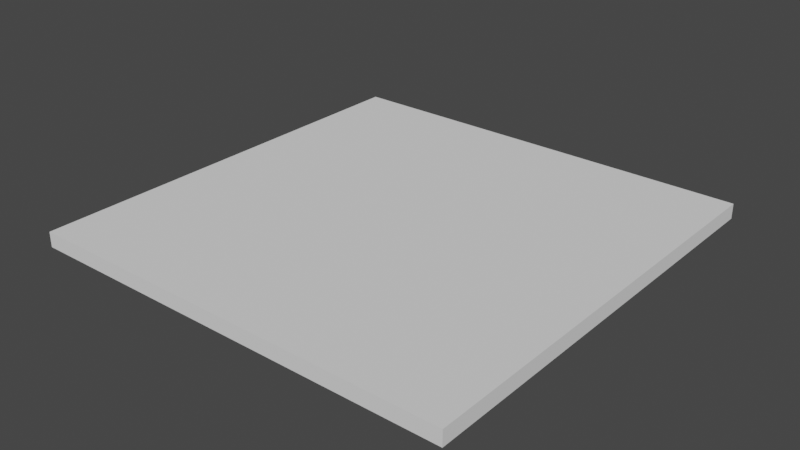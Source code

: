 # Source: Edited.blend  (saved by Blender 3.6.13; exported with 4.5.12 LTS)
import bpy
from mathutils import Matrix  # noqa: F401  (used for matrix-valued properties, if any)

bpy.ops.wm.read_factory_settings(use_empty=True)
scene = bpy.context.scene
scene.name = 'Scene'

# ---- collections
col_collection = bpy.data.collections.new('Collection'); scene.collection.children.link(col_collection)

# ---- images (referenced by path relative to the original .blend; pixels are not part of the script)
import os
ASSET_DIR = os.environ.get("B2B_ASSET_DIR", "")  # directory of the original .blend (textures are referenced by path, not embedded)
HERE = os.path.dirname(os.path.abspath(__file__))  # packed textures are extracted next to this script under _unpacked/

def load_image(name, relpath, width, height, colorspace="sRGB"):
    """Load a texture the original file referenced (path relative to the .blend, or extracted next to this script)."""
    p = next((c for c in (os.path.join(HERE, relpath), os.path.join(ASSET_DIR, relpath)) if relpath and os.path.exists(c)), "")
    if p:
        img = bpy.data.images.load(p, check_existing=True)
        img.name = name
    else:  # same state as the original file: an image datablock whose file is absent (Cycles renders it pink)
        img = bpy.data.images.new(name, width, height)
        img.source = "FILE"
        img.filepath = "//" + (relpath or name)
    img.colorspace_settings.name = colorspace
    return img
img_brown_wooden_flooring_jpg = load_image('brown-wooden-flooring.jpg', 'brown-wooden-flooring.jpg', 1024, 1024, 'sRGB')
img_close_up_black_marble_textured_background_jpg = load_image('close-up-black-marble-textured-background.jpg', 'close-up-black-marble-textured-background.jpg', 1024, 1024, 'sRGB')

# ---- materials (node trees are filled in below, after node groups)
mat_material = bpy.data.materials.new('Material')
mat_material.alpha_threshold = 0.0
mat_material.use_transparent_shadow = False
mat_material.roughness = 0.5
mat_material.line_color = (0.0, 0.0, 0.0, 1.0)
mat_line = bpy.data.materials.new('Line')
mat_line.use_transparent_shadow = False
mat_material_002 = bpy.data.materials.new('Material.002')
mat_material_002.use_transparent_shadow = False

# ---- material node trees
mat_material.use_nodes = True; mat_material.node_tree.nodes.clear()
_N = mat_material.node_tree.nodes; _L = mat_material.node_tree.links
n0 = _N.new('ShaderNodeOutputMaterial'); n0.name = 'Material Output'; n0.location = (300, 300)
n1 = _N.new('ShaderNodeBsdfPrincipled'); n1.name = 'Principled BSDF'; n1.location = (10, 300)
n1.distribution = 'GGX'
n1.subsurface_method = 'RANDOM_WALK_SKIN'
n1.inputs[3].default_value = 1.45
n1.inputs[27].default_value = (0.0, 0.0, 0.0, 1.0)
n1.inputs[28].default_value = 1.0
n2 = _N.new('ShaderNodeTexImage'); n2.name = 'Image Texture'; n2.location = (-408, 240)
n2.image = img_brown_wooden_flooring_jpg
_L.new(n1.outputs[0], n0.inputs[0])
_L.new(n2.outputs[0], n1.inputs[0])
n0.is_active_output = True
mat_line.use_nodes = True; mat_line.node_tree.nodes.clear()
_N = mat_line.node_tree.nodes; _L = mat_line.node_tree.links
n0 = _N.new('ShaderNodeBsdfPrincipled'); n0.name = 'Principled BSDF'; n0.location = (10, 300)
n0.distribution = 'GGX'
n0.subsurface_method = 'RANDOM_WALK_SKIN'
n0.inputs[3].default_value = 1.45
n0.inputs[27].default_value = (0.0, 0.0, 0.0, 1.0)
n0.inputs[28].default_value = 1.0
n1 = _N.new('ShaderNodeOutputMaterial'); n1.name = 'Material Output'; n1.location = (300, 300)
n2 = _N.new('ShaderNodeTexImage'); n2.name = 'Image Texture'; n2.location = (-361, 220)
n2.image = img_brown_wooden_flooring_jpg
_L.new(n0.outputs[0], n1.inputs[0])
_L.new(n2.outputs[0], n0.inputs[0])
n1.is_active_output = True
mat_material_002.use_nodes = True; mat_material_002.node_tree.nodes.clear()
_N = mat_material_002.node_tree.nodes; _L = mat_material_002.node_tree.links
n0 = _N.new('ShaderNodeBsdfPrincipled'); n0.name = 'Principled BSDF'; n0.location = (10, 300)
n0.distribution = 'GGX'
n0.subsurface_method = 'RANDOM_WALK_SKIN'
n0.inputs[1].default_value = 0.1273
n0.inputs[2].default_value = 0.6873
n0.inputs[3].default_value = 1.45
n0.inputs[11].default_value = 1.278
n0.inputs[27].default_value = (0.0, 0.0, 0.0, 1.0)
n0.inputs[28].default_value = 1.0
n1 = _N.new('ShaderNodeOutputMaterial'); n1.name = 'Material Output'; n1.location = (300, 300)
n2 = _N.new('ShaderNodeTexImage'); n2.name = 'Image Texture'; n2.location = (-350, 164)
n2.image = img_close_up_black_marble_textured_background_jpg
_L.new(n0.outputs[0], n1.inputs[0])
_L.new(n2.outputs[0], n0.inputs[0])
n1.is_active_output = True

# ---- world
world_world = bpy.data.worlds.new('World'); scene.world = world_world
world_world.use_nodes = True; world_world.node_tree.nodes.clear()
_N = world_world.node_tree.nodes; _L = world_world.node_tree.links
n0 = _N.new('ShaderNodeOutputWorld'); n0.name = 'World Output'; n0.location = (300, 300)
n1 = _N.new('ShaderNodeBackground'); n1.name = 'Background'; n1.location = (10, 300)
n1.inputs[0].default_value = (0.05088, 0.05088, 0.05088, 1.0)
_L.new(n1.outputs[0], n0.inputs[0])
n0.is_active_output = True
world_world.color = (0.05088, 0.05088, 0.05088)
world_world.use_sun_shadow = False
world_world.sun_shadow_jitter_overblur = 0.0

# ---- meshes
me_circle = bpy.data.meshes.new('Circle')
me_circle.from_pydata([(-1.0, 0.0, -2.393), (-1.024, 0.0, -2.389), (-1.048, 0.0, -2.377), (-1.069, 0.0, -2.357), (-1.088, 0.0, -2.33), (-1.104, 0.0, -2.297), (-1.115, 0.0, -2.26), (-1.123, 0.0, -2.22), (-1.125, 0.0, 2.135), (-1.123, 0.0, 2.177), (-1.115, 0.0, 2.218), (-1.104, 0.0, 2.255), (-1.088, 0.0, 2.288), (-1.069, 0.0, 2.314), (-1.048, 0.0, 2.334), (-1.024, 0.0, 2.347), (-1.0, 0.0, 2.351), (-0.9756, 0.0, 2.347), (-0.9522, 0.0, 2.334), (-0.9306, 0.0, 2.314), (-0.9116, 0.0, 2.288), (-0.8961, 0.0, 2.255), (-0.8845, 0.0, 2.218), (-0.8774, 0.0, 2.177), (-0.875, 0.0, 2.135), (-0.8774, 0.0, -2.22), (-0.8845, 0.0, -2.26), (-0.8961, 0.0, -2.297), (-0.9116, 0.0, -2.33), (-0.9306, 0.0, -2.357), (-0.9522, 0.0, -2.377), (-0.9756, 0.0, -2.389), (-1.0, 0.0553, -2.393), (-1.024, 0.0553, -2.389), (-1.048, 0.0553, -2.377), (-1.069, 0.0553, -2.357), (-1.088, 0.0553, -2.33), (-1.104, 0.0553, -2.297), (-1.115, 0.0553, -2.26), (-1.123, 0.0553, -2.22), (-1.125, 0.0553, 2.135), (-1.123, 0.0553, 2.177), (-1.115, 0.0553, 2.218), (-1.104, 0.0553, 2.255), (-1.088, 0.0553, 2.288), (-1.069, 0.0553, 2.314), (-1.048, 0.0553, 2.334), (-1.024, 0.0553, 2.347), (-1.0, 0.0553, 2.351), (-0.9756, 0.0553, 2.347), (-0.9522, 0.0553, 2.334), (-0.9306, 0.0553, 2.314), (-0.9116, 0.0553, 2.288), (-0.8961, 0.0553, 2.255), (-0.8845, 0.0553, 2.218), (-0.8774, 0.0553, 2.177), (-0.875, 0.0553, 2.135), (-0.8774, 0.0553, -2.22), (-0.8845, 0.0553, -2.26), (-0.8961, 0.0553, -2.297), (-0.9116, 0.0553, -2.33), (-0.9306, 0.0553, -2.357), (-0.9522, 0.0553, -2.377), (-0.9756, 0.0553, -2.389)], [], [(18, 10, 2), (48, 56, 32), (26, 57, 25), (13, 44, 12), (27, 58, 26), (14, 45, 13), (1, 32, 0), (28, 59, 27), (15, 46, 14), (2, 33, 1), (29, 60, 28), (16, 47, 15), (3, 34, 2), (30, 61, 29), (17, 48, 16), (4, 35, 3), (31, 62, 30), (18, 49, 17), (5, 36, 4), (0, 63, 31), (19, 50, 18), (6, 37, 5), (20, 51, 19), (7, 38, 6), (21, 52, 20), (8, 39, 7), (22, 53, 21), (9, 40, 8), (23, 54, 22), (10, 41, 9), (24, 55, 23), (11, 42, 10), (25, 56, 24), (12, 43, 11), (2, 1, 0), (0, 31, 30), (30, 29, 28), (28, 27, 26), (26, 25, 24), (24, 23, 22), (22, 21, 20), (20, 19, 18), (18, 17, 16), (16, 15, 14), (14, 13, 12), (12, 11, 10), (10, 9, 8), (8, 7, 6), (6, 5, 4), (4, 3, 2), (2, 0, 30), (30, 28, 26), (26, 24, 22), (22, 20, 18), (18, 16, 14), (14, 12, 10), (10, 8, 6), (6, 4, 2), (2, 30, 26), (26, 22, 18), (18, 14, 10), (10, 6, 2), (2, 26, 18), (32, 33, 34), (34, 35, 36), (36, 37, 38), (38, 39, 40), (40, 41, 42), (42, 43, 44), (44, 45, 46), (46, 47, 48), (48, 49, 50), (50, 51, 52), (52, 53, 54), (54, 55, 56), (56, 57, 58), (58, 59, 60), (60, 61, 62), (62, 63, 32), (32, 34, 36), (36, 38, 40), (40, 42, 44), (44, 46, 48), (48, 50, 52), (52, 54, 56), (56, 58, 60), (60, 62, 32), (32, 36, 40), (40, 44, 48), (48, 52, 56), (56, 60, 32), (32, 40, 48), (26, 58, 57), (13, 45, 44), (27, 59, 58), (14, 46, 45), (1, 33, 32), (28, 60, 59), (15, 47, 46), (2, 34, 33), (29, 61, 60), (16, 48, 47), (3, 35, 34), (30, 62, 61), (17, 49, 48), (4, 36, 35), (31, 63, 62), (18, 50, 49), (5, 37, 36), (0, 32, 63), (19, 51, 50), (6, 38, 37), (20, 52, 51), (7, 39, 38), (21, 53, 52), (8, 40, 39), (22, 54, 53), (9, 41, 40), (23, 55, 54), (10, 42, 41), (24, 56, 55), (11, 43, 42), (25, 57, 56), (12, 44, 43)])
me_circle.polygons.foreach_set('use_smooth', [True] * 124)
_k = set([(0, 1), (0, 31), (1, 2), (2, 3), (3, 4), (4, 5), (5, 6), (6, 7), (7, 8), (8, 9), (9, 10), (10, 11), (11, 12), (12, 13), (13, 14), (14, 15), (15, 16), (16, 17), (17, 18), (18, 19), (19, 20), (20, 21), (21, 22), (22, 23), (23, 24), (24, 25), (25, 26), (26, 27), (27, 28), (28, 29), (29, 30), (30, 31), (32, 33), (32, 63), (33, 34), (34, 35), (35, 36), (36, 37), (37, 38), (38, 39), (39, 40), (40, 41), (41, 42), (42, 43), (43, 44), (44, 45), (45, 46), (46, 47), (47, 48), (48, 49), (49, 50), (50, 51), (51, 52), (52, 53), (53, 54), (54, 55), (55, 56), (56, 57), (57, 58), (58, 59), (59, 60), (60, 61), (61, 62), (62, 63)])
me_circle.attributes.new('sharp_edge', 'BOOLEAN', 'EDGE').data.foreach_set('value', [ (min(e.vertices), max(e.vertices)) in _k for e in me_circle.edges])
_uv = me_circle.uv_layers.new(name='UVMap')
_uv.uv.foreach_set('vector', [0.08242, 0.2267, 0.1224, 0.2695, 0.7864, 0.6662, 0.1248, 0.2895, 0.1599, 0.2206, 0.899, 0.2888, 0.8715, 0.3882, 0.8649, 0.4187, 0.8649, 0.3882, 0.1283, 0.3888, 0.1329, 0.3583, 0.1329, 0.3888, 0.8775, 0.3882, 0.8715, 0.4187, 0.8715, 0.3882, 0.1248, 0.3888, 0.1283, 0.3583, 0.1283, 0.3888, 0.1408, 0.4497, 0.137, 0.4802, 0.1369, 0.4497, 0.8828, 0.3882, 0.8775, 0.4186, 0.8775, 0.3882, 0.1283, 0.4193, 0.1248, 0.4497, 0.1248, 0.4193, 0.1442, 0.4497, 0.1408, 0.4802, 0.1408, 0.4497, 0.8872, 0.3882, 0.8829, 0.4186, 0.8828, 0.3882, 0.1321, 0.4193, 0.1283, 0.4497, 0.1283, 0.4193, 0.8886, 0.3882, 0.8916, 0.3577, 0.8916, 0.3882, 0.1288, 0.4497, 0.1248, 0.4802, 0.1248, 0.4497, 0.1361, 0.4192, 0.1321, 0.4497, 0.1321, 0.4193, 0.8845, 0.3882, 0.8886, 0.3577, 0.8886, 0.3882, 0.1329, 0.4497, 0.1288, 0.4802, 0.1288, 0.4497, 0.1402, 0.4192, 0.1361, 0.4497, 0.1361, 0.4192, 0.8793, 0.3882, 0.8845, 0.3577, 0.8845, 0.3882, 0.1369, 0.4497, 0.1329, 0.4802, 0.1329, 0.4497, 0.1442, 0.4192, 0.1402, 0.4497, 0.1402, 0.4192, 0.8734, 0.3882, 0.8793, 0.3577, 0.8793, 0.3882, 0.1292, 0.3888, 0.1248, 0.4193, 0.1248, 0.3888, 0.8669, 0.3882, 0.8734, 0.3577, 0.8734, 0.3882, 0.1345, 0.3888, 0.1292, 0.4193, 0.1292, 0.3888, 0.1582, 0.3888, 0.8669, 0.3577, 0.8669, 0.3882, 0.1406, 0.3888, 0.1346, 0.4193, 0.1345, 0.3888, 0.1513, 0.3888, 0.1581, 0.3583, 0.1582, 0.3888, 0.1473, 0.3888, 0.1407, 0.4192, 0.1406, 0.3888, 0.1446, 0.3888, 0.1513, 0.3583, 0.1513, 0.3888, 0.1541, 0.3888, 0.1473, 0.4192, 0.1473, 0.3888, 0.1384, 0.3888, 0.1446, 0.3583, 0.1446, 0.3888, 0.8649, 0.3882, 0.1541, 0.4192, 0.1541, 0.3888, 0.1329, 0.3888, 0.1384, 0.3583, 0.1384, 0.3888, 0.7864, 0.6662, 0.7807, 0.6707, 0.7747, 0.6722, 0.7747, 0.6722, 0.7688, 0.6707, 0.763, 0.6662, 0.763, 0.6662, 0.7577, 0.6589, 0.7531, 0.6491, 0.7531, 0.6491, 0.7493, 0.6371, 0.7465, 0.6234, 0.7465, 0.6234, 0.7447, 0.6085, 0.06356, 0.2999, 0.06356, 0.2999, 0.06414, 0.2844, 0.06588, 0.2695, 0.06588, 0.2695, 0.0687, 0.2558, 0.0725, 0.2438, 0.0725, 0.2438, 0.07714, 0.234, 0.08242, 0.2267, 0.08242, 0.2267, 0.08816, 0.2221, 0.09413, 0.2206, 0.09413, 0.2206, 0.1001, 0.2221, 0.1058, 0.2266, 0.1058, 0.2266, 0.1111, 0.234, 0.1158, 0.2438, 0.1158, 0.2438, 0.1196, 0.2558, 0.1224, 0.2695, 0.1224, 0.2695, 0.1242, 0.2844, 0.1248, 0.2998, 0.1248, 0.2998, 0.8047, 0.6084, 0.803, 0.6233, 0.803, 0.6233, 0.8002, 0.637, 0.7964, 0.649, 0.7964, 0.649, 0.7917, 0.6589, 0.7864, 0.6662, 0.7864, 0.6662, 0.7747, 0.6722, 0.763, 0.6662, 0.763, 0.6662, 0.7531, 0.6491, 0.7465, 0.6234, 0.7465, 0.6234, 0.06356, 0.2999, 0.06588, 0.2695, 0.06588, 0.2695, 0.0725, 0.2438, 0.08242, 0.2267, 0.08242, 0.2267, 0.09413, 0.2206, 0.1058, 0.2266, 0.1058, 0.2266, 0.1158, 0.2438, 0.1224, 0.2695, 0.1224, 0.2695, 0.1248, 0.2998, 0.803, 0.6233, 0.803, 0.6233, 0.7964, 0.649, 0.7864, 0.6662, 0.7864, 0.6662, 0.763, 0.6662, 0.7465, 0.6234, 0.7465, 0.6234, 0.06588, 0.2695, 0.08242, 0.2267, 0.08242, 0.2267, 0.1058, 0.2266, 0.1224, 0.2695, 0.1224, 0.2695, 0.803, 0.6233, 0.7864, 0.6662, 0.7864, 0.6662, 0.7465, 0.6234, 0.08242, 0.2267, 0.899, 0.2888, 0.8984, 0.3023, 0.8964, 0.3152, 0.8964, 0.3152, 0.8931, 0.3271, 0.8888, 0.3375, 0.8888, 0.3375, 0.8834, 0.3461, 0.8773, 0.3525, 0.8773, 0.3525, 0.8707, 0.3564, 0.16, 0.3583, 0.16, 0.3583, 0.1531, 0.357, 0.1465, 0.3531, 0.1465, 0.3531, 0.1404, 0.3467, 0.1351, 0.3381, 0.1351, 0.3381, 0.1307, 0.3277, 0.1274, 0.3158, 0.1274, 0.3158, 0.1254, 0.3029, 0.1248, 0.2895, 0.1248, 0.2895, 0.1254, 0.276, 0.1274, 0.2631, 0.1274, 0.2631, 0.1307, 0.2512, 0.135, 0.2408, 0.135, 0.2408, 0.1404, 0.2322, 0.1465, 0.2258, 0.1465, 0.2258, 0.1531, 0.2219, 0.1599, 0.2206, 0.1599, 0.2206, 0.8707, 0.2213, 0.8773, 0.2252, 0.8773, 0.2252, 0.8834, 0.2316, 0.8887, 0.2401, 0.8887, 0.2401, 0.8931, 0.2506, 0.8964, 0.2625, 0.8964, 0.2625, 0.8984, 0.2754, 0.899, 0.2888, 0.899, 0.2888, 0.8964, 0.3152, 0.8888, 0.3375, 0.8888, 0.3375, 0.8773, 0.3525, 0.16, 0.3583, 0.16, 0.3583, 0.1465, 0.3531, 0.1351, 0.3381, 0.1351, 0.3381, 0.1274, 0.3158, 0.1248, 0.2895, 0.1248, 0.2895, 0.1274, 0.2631, 0.135, 0.2408, 0.135, 0.2408, 0.1465, 0.2258, 0.1599, 0.2206, 0.1599, 0.2206, 0.8773, 0.2252, 0.8887, 0.2401, 0.8887, 0.2401, 0.8964, 0.2625, 0.899, 0.2888, 0.899, 0.2888, 0.8888, 0.3375, 0.16, 0.3583, 0.16, 0.3583, 0.1351, 0.3381, 0.1248, 0.2895, 0.1248, 0.2895, 0.135, 0.2408, 0.1599, 0.2206, 0.1599, 0.2206, 0.8887, 0.2401, 0.899, 0.2888, 0.899, 0.2888, 0.16, 0.3583, 0.1248, 0.2895, 0.8715, 0.3882, 0.8715, 0.4187, 0.8649, 0.4187, 0.1283, 0.3888, 0.1283, 0.3583, 0.1329, 0.3583, 0.8775, 0.3882, 0.8775, 0.4186, 0.8715, 0.4187, 0.1248, 0.3888, 0.1248, 0.3583, 0.1283, 0.3583, 0.1408, 0.4497, 0.1408, 0.4802, 0.137, 0.4802, 0.8828, 0.3882, 0.8829, 0.4186, 0.8775, 0.4186, 0.1283, 0.4193, 0.1283, 0.4497, 0.1248, 0.4497, 0.1442, 0.4497, 0.1442, 0.4802, 0.1408, 0.4802, 0.8872, 0.3882, 0.8872, 0.4186, 0.8829, 0.4186, 0.1321, 0.4193, 0.1321, 0.4497, 0.1283, 0.4497, 0.8886, 0.3882, 0.8886, 0.3577, 0.8916, 0.3577, 0.1288, 0.4497, 0.1288, 0.4802, 0.1248, 0.4802, 0.1361, 0.4192, 0.1361, 0.4497, 0.1321, 0.4497, 0.8845, 0.3882, 0.8845, 0.3577, 0.8886, 0.3577, 0.1329, 0.4497, 0.1329, 0.4802, 0.1288, 0.4802, 0.1402, 0.4192, 0.1402, 0.4497, 0.1361, 0.4497, 0.8793, 0.3882, 0.8793, 0.3577, 0.8845, 0.3577, 0.1369, 0.4497, 0.137, 0.4802, 0.1329, 0.4802, 0.1442, 0.4192, 0.1442, 0.4497, 0.1402, 0.4497, 0.8734, 0.3882, 0.8734, 0.3577, 0.8793, 0.3577, 0.1292, 0.3888, 0.1292, 0.4193, 0.1248, 0.4193, 0.8669, 0.3882, 0.8669, 0.3577, 0.8734, 0.3577, 0.1345, 0.3888, 0.1346, 0.4193, 0.1292, 0.4193, 0.1582, 0.3888, 0.1581, 0.3583, 0.8669, 0.3577, 0.1406, 0.3888, 0.1407, 0.4192, 0.1346, 0.4193, 0.1513, 0.3888, 0.1513, 0.3583, 0.1581, 0.3583, 0.1473, 0.3888, 0.1473, 0.4192, 0.1407, 0.4192, 0.1446, 0.3888, 0.1446, 0.3583, 0.1513, 0.3583, 0.1541, 0.3888, 0.1541, 0.4192, 0.1473, 0.4192, 0.1384, 0.3888, 0.1384, 0.3583, 0.1446, 0.3583, 0.8649, 0.3882, 0.8649, 0.4187, 0.1541, 0.4192, 0.1329, 0.3888, 0.1329, 0.3583, 0.1384, 0.3583])
me_circle.materials.append(mat_material)
me_circle.update()
me_circle.normals_split_custom_set([tuple(v) for v in zip(*[iter([0.0, -1.0, 0.0, 0.0, -1.0, 0.0, 0.0, -1.0, 0.0, 0.0, 1.0, -6.035e-08, 0.0, 1.0, 3.916e-09, 0.0, 1.0, 6.666e-08, 0.972, 0.0, -0.2349, 0.9962, 0.0, -0.08715, 0.9962, 0.0, -0.08715, -0.7517, 0.0, 0.6595, -0.8632, 0.0, 0.5049, -0.8632, 0.0, 0.5049, 0.9316, 0.0, -0.3636, 0.972, 0.0, -0.2349, 0.972, 0.0, -0.2349, -0.5759, 0.0, 0.8175, -0.7517, 0.0, 0.6595, -0.7517, 0.0, 0.6595, -0.3196, 0.0, -0.9475, -8.636e-06, 0.0, -1.0, 1.549e-05, 0.0, -1.0, 0.8632, 0.0, -0.5049, 0.9316, 0.0, -0.3636, 0.9316, 0.0, -0.3636, -0.3196, 0.0, 0.9475, -0.5759, 0.0, 0.8175, -0.5759, 0.0, 0.8175, -0.5759, 0.0, -0.8175, -0.3196, 0.0, -0.9475, -0.3196, 0.0, -0.9475, 0.7517, 0.0, -0.6596, 0.8632, 0.0, -0.5049, 0.8632, 0.0, -0.5049, 7.082e-06, 0.0, 1.0, -0.3196, 0.0, 0.9475, -0.3196, 0.0, 0.9475, -0.7517, 0.0, -0.6595, -0.5759, 0.0, -0.8175, -0.5759, 0.0, -0.8175, 0.5759, 0.0, -0.8175, 0.7517, 0.0, -0.6595, 0.7517, 0.0, -0.6596, 0.3197, 0.0, 0.9475, -2.55e-07, 0.0, 1.0, 7.082e-06, 0.0, 1.0, -0.8632, 0.0, -0.5049, -0.7517, 0.0, -0.6596, -0.7517, 0.0, -0.6595, 0.3196, 0.0, -0.9475, 0.5759, 0.0, -0.8175, 0.5759, 0.0, -0.8175, 0.5759, 0.0, 0.8175, 0.3196, 0.0, 0.9475, 0.3197, 0.0, 0.9475, -0.9316, 0.0, -0.3636, -0.8632, 0.0, -0.5049, -0.8632, 0.0, -0.5049, 1.549e-05, 0.0, -1.0, 0.3196, 0.0, -0.9475, 0.3196, 0.0, -0.9475, 0.7517, 0.0, 0.6595, 0.5759, 0.0, 0.8175, 0.5759, 0.0, 0.8175, -0.972, 0.0, -0.2349, -0.9316, 0.0, -0.3636, -0.9316, 0.0, -0.3636, 0.8632, 0.0, 0.5049, 0.7517, 0.0, 0.6595, 0.7517, 0.0, 0.6595, -0.9962, 0.0, -0.08715, -0.972, 0.0, -0.2349, -0.972, 0.0, -0.2349, 0.9316, 0.0, 0.3636, 0.8632, 0.0, 0.5049, 0.8632, 0.0, 0.5049, -0.9996, 0.0, 0.02822, -0.9962, 0.0, -0.08715, -0.9962, 0.0, -0.08715, 0.972, 0.0, 0.2349, 0.9316, 0.0, 0.3636, 0.9316, 0.0, 0.3636, -0.9933, 0.0, 0.1152, -0.9996, 0.0, 0.02822, -0.9996, 0.0, 0.02822, 0.9933, 0.0, 0.1152, 0.972, 0.0, 0.2349, 0.972, 0.0, 0.2349, -0.972, 0.0, 0.2349, -0.9933, 0.0, 0.1152, -0.9933, 0.0, 0.1152, 0.9996, 0.0, 0.02823, 0.9933, 0.0, 0.1152, 0.9933, 0.0, 0.1152, -0.9316, 0.0, 0.3636, -0.972, 0.0, 0.2349, -0.972, 0.0, 0.2349, 0.9962, 0.0, -0.08715, 0.9996, 0.0, 0.02823, 0.9996, 0.0, 0.02823, -0.8632, 0.0, 0.5049, -0.9316, 0.0, 0.3636, -0.9316, 0.0, 0.3636, 0.0, -1.0, 0.0, 0.0, -1.0, 0.0, 0.0, -1.0, 0.0, 0.0, -1.0, 0.0, 0.0, -1.0, 0.0, 0.0, -1.0, 0.0, 0.0, -1.0, 0.0, 0.0, -1.0, 0.0, 0.0, -1.0, 0.0, 0.0, -1.0, 0.0, 0.0, -1.0, 0.0, 0.0, -1.0, 0.0, 0.0, -1.0, 0.0, 0.0, -1.0, 0.0, 0.0, -1.0, 0.0, 0.0, -1.0, 0.0, 0.0, -1.0, 0.0, 0.0, -1.0, 0.0, 0.0, -1.0, 0.0, 0.0, -1.0, 0.0, 0.0, -1.0, 0.0, 0.0, -1.0, 0.0, 0.0, -1.0, 0.0, 0.0, -1.0, 0.0, 0.0, -1.0, 0.0, 0.0, -1.0, 0.0, 0.0, -1.0, 0.0, 0.0, -1.0, 0.0, 0.0, -1.0, 0.0, 0.0, -1.0, 0.0, 0.0, -1.0, 0.0, 0.0, -1.0, 0.0, 0.0, -1.0, 0.0, 0.0, -1.0, 0.0, 0.0, -1.0, 0.0, 0.0, -1.0, 0.0, 0.0, -1.0, 0.0, 0.0, -1.0, 0.0, 0.0, -1.0, 0.0, 0.0, -1.0, 0.0, 0.0, -1.0, 0.0, 0.0, -1.0, 0.0, 0.0, -1.0, 0.0, 0.0, -1.0, 0.0, 0.0, -1.0, 0.0, 0.0, -1.0, 0.0, 0.0, -1.0, 0.0, 0.0, -1.0, 0.0, 0.0, -1.0, 0.0, 0.0, -1.0, 0.0, 0.0, -1.0, 0.0, 0.0, -1.0, 0.0, 0.0, -1.0, 0.0, 0.0, -1.0, 0.0, 0.0, -1.0, 0.0, 0.0, -1.0, 0.0, 0.0, -1.0, 0.0, 0.0, -1.0, 0.0, 0.0, -1.0, 0.0, 0.0, -1.0, 0.0, 0.0, -1.0, 0.0, 0.0, -1.0, 0.0, 0.0, -1.0, 0.0, 0.0, -1.0, 0.0, 0.0, -1.0, 0.0, 0.0, -1.0, 0.0, 0.0, -1.0, 0.0, 0.0, -1.0, 0.0, 0.0, -1.0, 0.0, 0.0, -1.0, 0.0, 0.0, -1.0, 0.0, 0.0, -1.0, 0.0, 0.0, -1.0, 0.0, 0.0, -1.0, 0.0, 0.0, -1.0, 0.0, 0.0, -1.0, 0.0, 0.0, -1.0, 0.0, 0.0, -1.0, 0.0, 0.0, -1.0, 0.0, 0.0, -1.0, 0.0, 0.0, -1.0, 0.0, 0.0, -1.0, 0.0, 0.0, -1.0, 0.0, 0.0, -1.0, 0.0, 0.0, -1.0, 0.0, 0.0, -1.0, 0.0, 0.0, -1.0, 0.0, 0.0, 1.0, 6.666e-08, 0.0, 1.0, 1.152e-06, 0.0, 1.0, -2.088e-07, 0.0, 1.0, -2.088e-07, 0.0, 1.0, 0.0, 0.0, 1.0, -9.092e-09, 0.0, 1.0, -9.092e-09, 0.0, 1.0, 5.762e-07, 0.0, 1.0, 1.324e-08, 0.0, 1.0, 1.324e-08, 0.0, 1.0, 9.428e-10, 0.0, 1.0, -5.391e-09, 0.0, 1.0, -5.391e-09, 0.0, 1.0, -2.881e-07, 0.0, 1.0, -1.885e-08, 0.0, 1.0, -1.885e-08, 0.0, 1.0, -5.762e-07, 0.0, 1.0, 9.091e-09, 0.0, 1.0, 9.091e-09, 0.0, 1.0, 0.0, 0.0, 1.0, 2.088e-07, 0.0, 1.0, 2.088e-07, 0.0, 1.0, -1.152e-06, 0.0, 1.0, -6.035e-08, 0.0, 1.0, -6.035e-08, 0.0, 1.0, 0.0, 0.0, 1.0, -2.695e-07, 0.0, 1.0, -2.695e-07, 0.0, 1.0, 0.0, 0.0, 1.0, 1.054e-08, 0.0, 1.0, 1.054e-08, 0.0, 1.0, 0.0, 0.0, 1.0, 0.0, 0.0, 1.0, 0.0, 0.0, 1.0, 0.0, 0.0, 1.0, 3.916e-09, 0.0, 1.0, 3.916e-09, 0.0, 1.0, 0.0, 0.0, 1.0, 0.0, 0.0, 1.0, 0.0, 0.0, 1.0, 0.0, 0.0, 1.0, 2.353e-08, 0.0, 1.0, 2.353e-08, 0.0, 1.0, 0.0, 0.0, 1.0, 2.695e-07, 0.0, 1.0, 2.695e-07, 0.0, 1.0, 0.0, 0.0, 1.0, 6.666e-08, 0.0, 1.0, 6.666e-08, 0.0, 1.0, -2.088e-07, 0.0, 1.0, -9.092e-09, 0.0, 1.0, -9.092e-09, 0.0, 1.0, 1.324e-08, 0.0, 1.0, -5.391e-09, 0.0, 1.0, -5.391e-09, 0.0, 1.0, -1.885e-08, 0.0, 1.0, 9.091e-09, 0.0, 1.0, 9.091e-09, 0.0, 1.0, 2.088e-07, 0.0, 1.0, -6.035e-08, 0.0, 1.0, -6.035e-08, 0.0, 1.0, -2.695e-07, 0.0, 1.0, 1.054e-08, 0.0, 1.0, 1.054e-08, 0.0, 1.0, 0.0, 0.0, 1.0, 3.916e-09, 0.0, 1.0, 3.916e-09, 0.0, 1.0, 0.0, 0.0, 1.0, 2.353e-08, 0.0, 1.0, 2.353e-08, 0.0, 1.0, 2.695e-07, 0.0, 1.0, 6.666e-08, 0.0, 1.0, 6.666e-08, 0.0, 1.0, -9.092e-09, 0.0, 1.0, -5.391e-09, 0.0, 1.0, -5.391e-09, 0.0, 1.0, 9.091e-09, 0.0, 1.0, -6.035e-08, 0.0, 1.0, -6.035e-08, 0.0, 1.0, 1.054e-08, 0.0, 1.0, 3.916e-09, 0.0, 1.0, 3.916e-09, 0.0, 1.0, 2.353e-08, 0.0, 1.0, 6.666e-08, 0.0, 1.0, 6.666e-08, 0.0, 1.0, -5.391e-09, 0.0, 1.0, -6.035e-08, 0.972, 0.0, -0.2349, 0.972, 0.0, -0.2349, 0.9962, 0.0, -0.08715, -0.7517, 0.0, 0.6595, -0.7517, 0.0, 0.6595, -0.8632, 0.0, 0.5049, 0.9316, 0.0, -0.3636, 0.9316, 0.0, -0.3636, 0.972, 0.0, -0.2349, -0.5759, 0.0, 0.8175, -0.5759, 0.0, 0.8175, -0.7517, 0.0, 0.6595, -0.3196, 0.0, -0.9475, -0.3196, 0.0, -0.9475, -8.636e-06, 0.0, -1.0, 0.8632, 0.0, -0.5049, 0.8632, 0.0, -0.5049, 0.9316, 0.0, -0.3636, -0.3196, 0.0, 0.9475, -0.3196, 0.0, 0.9475, -0.5759, 0.0, 0.8175, -0.5759, 0.0, -0.8175, -0.5759, 0.0, -0.8175, -0.3196, 0.0, -0.9475, 0.7517, 0.0, -0.6596, 0.7517, 0.0, -0.6595, 0.8632, 0.0, -0.5049, 7.082e-06, 0.0, 1.0, -2.55e-07, 0.0, 1.0, -0.3196, 0.0, 0.9475, -0.7517, 0.0, -0.6595, -0.7517, 0.0, -0.6596, -0.5759, 0.0, -0.8175, 0.5759, 0.0, -0.8175, 0.5759, 0.0, -0.8175, 0.7517, 0.0, -0.6595, 0.3197, 0.0, 0.9475, 0.3196, 0.0, 0.9475, -2.55e-07, 0.0, 1.0, -0.8632, 0.0, -0.5049, -0.8632, 0.0, -0.5049, -0.7517, 0.0, -0.6596, 0.3196, 0.0, -0.9475, 0.3196, 0.0, -0.9475, 0.5759, 0.0, -0.8175, 0.5759, 0.0, 0.8175, 0.5759, 0.0, 0.8175, 0.3196, 0.0, 0.9475, -0.9316, 0.0, -0.3636, -0.9316, 0.0, -0.3636, -0.8632, 0.0, -0.5049, 1.549e-05, 0.0, -1.0, -8.636e-06, 0.0, -1.0, 0.3196, 0.0, -0.9475, 0.7517, 0.0, 0.6595, 0.7517, 0.0, 0.6595, 0.5759, 0.0, 0.8175, -0.972, 0.0, -0.2349, -0.972, 0.0, -0.2349, -0.9316, 0.0, -0.3636, 0.8632, 0.0, 0.5049, 0.8632, 0.0, 0.5049, 0.7517, 0.0, 0.6595, -0.9962, 0.0, -0.08715, -0.9962, 0.0, -0.08715, -0.972, 0.0, -0.2349, 0.9316, 0.0, 0.3636, 0.9316, 0.0, 0.3636, 0.8632, 0.0, 0.5049, -0.9996, 0.0, 0.02822, -0.9996, 0.0, 0.02822, -0.9962, 0.0, -0.08715, 0.972, 0.0, 0.2349, 0.972, 0.0, 0.2349, 0.9316, 0.0, 0.3636, -0.9933, 0.0, 0.1152, -0.9933, 0.0, 0.1152, -0.9996, 0.0, 0.02822, 0.9933, 0.0, 0.1152, 0.9933, 0.0, 0.1152, 0.972, 0.0, 0.2349, -0.972, 0.0, 0.2349, -0.972, 0.0, 0.2349, -0.9933, 0.0, 0.1152, 0.9996, 0.0, 0.02823, 0.9996, 0.0, 0.02823, 0.9933, 0.0, 0.1152, -0.9316, 0.0, 0.3636, -0.9316, 0.0, 0.3636, -0.972, 0.0, 0.2349, 0.9962, 0.0, -0.08715, 0.9962, 0.0, -0.08715, 0.9996, 0.0, 0.02823, -0.8632, 0.0, 0.5049, -0.8632, 0.0, 0.5049, -0.9316, 0.0, 0.3636])] * 3)])
me_circle_001 = bpy.data.meshes.new('Circle.001')
me_circle_001.from_pydata([(1.0, 0.0, -2.393), (0.9756, 0.0, -2.389), (0.9522, 0.0, -2.377), (0.9306, 0.0, -2.357), (0.9116, 0.0, -2.33), (0.8961, 0.0, -2.297), (0.8845, 0.0, -2.26), (0.8774, 0.0, -2.22), (0.875, 0.0, 2.135), (0.8774, 0.0, 2.177), (0.8845, 0.0, 2.218), (0.8961, 0.0, 2.255), (0.9116, 0.0, 2.288), (0.9306, 0.0, 2.314), (0.9522, 0.0, 2.334), (0.9756, 0.0, 2.347), (1.0, 0.0, 2.351), (1.024, 0.0, 2.347), (1.048, 0.0, 2.334), (1.069, 0.0, 2.314), (1.088, 0.0, 2.288), (1.104, 0.0, 2.255), (1.115, 0.0, 2.218), (1.123, 0.0, 2.177), (1.125, 0.0, 2.135), (1.123, 0.0, -2.22), (1.115, 0.0, -2.26), (1.104, 0.0, -2.297), (1.088, 0.0, -2.33), (1.069, 0.0, -2.357), (1.048, 0.0, -2.377), (1.024, 0.0, -2.389), (1.0, 0.0553, -2.393), (0.9756, 0.0553, -2.389), (0.9522, 0.0553, -2.377), (0.9306, 0.0553, -2.357), (0.9116, 0.0553, -2.33), (0.8961, 0.0553, -2.297), (0.8845, 0.0553, -2.26), (0.8774, 0.0553, -2.22), (0.875, 0.0553, 2.135), (0.8774, 0.0553, 2.177), (0.8845, 0.0553, 2.218), (0.8961, 0.0553, 2.255), (0.9116, 0.0553, 2.288), (0.9306, 0.0553, 2.314), (0.9522, 0.0553, 2.334), (0.9756, 0.0553, 2.347), (1.0, 0.0553, 2.351), (1.024, 0.0553, 2.347), (1.048, 0.0553, 2.334), (1.069, 0.0553, 2.314), (1.088, 0.0553, 2.288), (1.104, 0.0553, 2.255), (1.115, 0.0553, 2.218), (1.123, 0.0553, 2.177), (1.125, 0.0553, 2.135), (1.123, 0.0553, -2.22), (1.115, 0.0553, -2.26), (1.104, 0.0553, -2.297), (1.088, 0.0553, -2.33), (1.069, 0.0553, -2.357), (1.048, 0.0553, -2.377), (1.024, 0.0553, -2.389)], [], [(18, 10, 2), (48, 56, 32), (26, 57, 25), (13, 44, 12), (27, 58, 26), (14, 45, 13), (1, 32, 0), (28, 59, 27), (15, 46, 14), (2, 33, 1), (29, 60, 28), (16, 47, 15), (3, 34, 2), (30, 61, 29), (17, 48, 16), (4, 35, 3), (31, 62, 30), (18, 49, 17), (5, 36, 4), (0, 63, 31), (19, 50, 18), (6, 37, 5), (20, 51, 19), (7, 38, 6), (21, 52, 20), (8, 39, 7), (22, 53, 21), (9, 40, 8), (23, 54, 22), (10, 41, 9), (24, 55, 23), (11, 42, 10), (25, 56, 24), (12, 43, 11), (2, 1, 0), (0, 31, 30), (30, 29, 28), (28, 27, 26), (26, 25, 24), (24, 23, 22), (22, 21, 20), (20, 19, 18), (18, 17, 16), (16, 15, 14), (14, 13, 12), (12, 11, 10), (10, 9, 8), (8, 7, 6), (6, 5, 4), (4, 3, 2), (2, 0, 30), (30, 28, 26), (26, 24, 22), (22, 20, 18), (18, 16, 14), (14, 12, 10), (10, 8, 6), (6, 4, 2), (2, 30, 26), (26, 22, 18), (18, 14, 10), (10, 6, 2), (2, 26, 18), (32, 33, 34), (34, 35, 36), (36, 37, 38), (38, 39, 40), (40, 41, 42), (42, 43, 44), (44, 45, 46), (46, 47, 48), (48, 49, 50), (50, 51, 52), (52, 53, 54), (54, 55, 56), (56, 57, 58), (58, 59, 60), (60, 61, 62), (62, 63, 32), (32, 34, 36), (36, 38, 40), (40, 42, 44), (44, 46, 48), (48, 50, 52), (52, 54, 56), (56, 58, 60), (60, 62, 32), (32, 36, 40), (40, 44, 48), (48, 52, 56), (56, 60, 32), (32, 40, 48), (26, 58, 57), (13, 45, 44), (27, 59, 58), (14, 46, 45), (1, 33, 32), (28, 60, 59), (15, 47, 46), (2, 34, 33), (29, 61, 60), (16, 48, 47), (3, 35, 34), (30, 62, 61), (17, 49, 48), (4, 36, 35), (31, 63, 62), (18, 50, 49), (5, 37, 36), (0, 32, 63), (19, 51, 50), (6, 38, 37), (20, 52, 51), (7, 39, 38), (21, 53, 52), (8, 40, 39), (22, 54, 53), (9, 41, 40), (23, 55, 54), (10, 42, 41), (24, 56, 55), (11, 43, 42), (25, 57, 56), (12, 44, 43)])
me_circle_001.polygons.foreach_set('use_smooth', [True] * 124)
_k = set([(0, 1), (0, 31), (1, 2), (2, 3), (3, 4), (4, 5), (5, 6), (6, 7), (7, 8), (8, 9), (9, 10), (10, 11), (11, 12), (12, 13), (13, 14), (14, 15), (15, 16), (16, 17), (17, 18), (18, 19), (19, 20), (20, 21), (21, 22), (22, 23), (23, 24), (24, 25), (25, 26), (26, 27), (27, 28), (28, 29), (29, 30), (30, 31), (32, 33), (32, 63), (33, 34), (34, 35), (35, 36), (36, 37), (37, 38), (38, 39), (39, 40), (40, 41), (41, 42), (42, 43), (43, 44), (44, 45), (45, 46), (46, 47), (47, 48), (48, 49), (49, 50), (50, 51), (51, 52), (52, 53), (53, 54), (54, 55), (55, 56), (56, 57), (57, 58), (58, 59), (59, 60), (60, 61), (61, 62), (62, 63)])
me_circle_001.attributes.new('sharp_edge', 'BOOLEAN', 'EDGE').data.foreach_set('value', [ (min(e.vertices), max(e.vertices)) in _k for e in me_circle_001.edges])
_uv = me_circle_001.uv_layers.new(name='UVMap')
_uv.uv.foreach_set('vector', [-0.0552, 0.5488, -0.01395, 0.4954, 1.029, 0.5118, -0.03232, 0.4517, 0.02809, 0.4107, 1.051, 0.4459, 1.033, 0.3693, 1.019, 0.3874, 1.024, 0.3694, -0.01624, 0.4109, -0.00487, 0.3929, -0.009816, 0.4109, 1.042, 0.3693, 1.028, 0.3873, 1.033, 0.3693, -0.02115, 0.411, -0.0113, 0.3929, -0.01624, 0.4109, 0.04316, 0.3566, 0.03287, 0.3747, 0.03782, 0.3566, 1.049, 0.3692, 1.037, 0.3873, 1.042, 0.3693, -0.001477, 0.3568, -0.01126, 0.3749, -0.006311, 0.3569, 0.048, 0.3566, 0.03822, 0.3746, 0.04316, 0.3566, 1.055, 0.3692, 1.044, 0.3873, 1.049, 0.3692, 0.003866, 0.3568, -0.006423, 0.3749, -0.001477, 0.3568, 1.047, 0.4052, 1.056, 0.3872, 1.051, 0.4052, 0.02644, 0.3567, 0.0159, 0.3747, 0.02084, 0.3567, 0.009512, 0.3568, -0.00108, 0.3748, 0.003866, 0.3568, 1.042, 0.4053, 1.052, 0.3872, 1.047, 0.4052, 0.03217, 0.3566, 0.02149, 0.3747, 0.02644, 0.3567, 0.01524, 0.3567, 0.004566, 0.3748, 0.009512, 0.3568, 1.034, 0.4053, 1.046, 0.3872, 1.042, 0.4053, 0.03782, 0.3566, 0.02723, 0.3747, 0.03217, 0.3566, 0.02084, 0.3567, 0.0103, 0.3748, 0.01524, 0.3567, 1.026, 0.4054, 1.039, 0.3873, 1.034, 0.4053, -0.005101, 0.3749, -0.0162, 0.3929, -0.01126, 0.3749, 1.017, 0.4054, 1.031, 0.3873, 1.026, 0.4054, 0.002387, 0.3748, -0.01005, 0.3929, -0.005101, 0.3749, 0.02553, 0.4107, 1.022, 0.3874, 1.017, 0.4054, 0.01092, 0.3748, -0.002559, 0.3929, 0.002387, 0.3748, 0.01591, 0.4108, 0.03047, 0.3927, 0.02553, 0.4107, 0.02017, 0.3747, 0.005973, 0.3928, 0.01092, 0.3748, 0.006575, 0.4108, 0.02085, 0.3927, 0.01591, 0.4108, 0.02978, 0.3747, 0.01522, 0.3928, 0.02017, 0.3747, -0.002111, 0.4109, 0.01152, 0.3928, 0.006575, 0.4108, 1.024, 0.3694, 0.02483, 0.3927, 0.02978, 0.3747, -0.009816, 0.4109, 0.002835, 0.3928, -0.002111, 0.4109, 1.029, 0.5118, 1.03, 0.5195, 1.028, 0.5274, 1.028, 0.5274, 1.025, 0.5354, 1.02, 0.543, 1.02, 0.543, 1.014, 0.5501, 1.006, 0.5563, 1.006, 0.5563, 0.9972, 0.5614, 0.9877, 0.5652, 0.9877, 0.5652, 0.9778, 0.5676, -0.01661, 0.5737, -0.01661, 0.5737, -0.026, 0.573, -0.0346, 0.5707, -0.0346, 0.5707, -0.04208, 0.567, -0.04816, 0.562, -0.04816, 0.562, -0.05259, 0.5558, -0.0552, 0.5488, -0.0552, 0.5488, -0.05591, 0.5412, -0.05468, 0.5332, -0.05468, 0.5332, -0.05155, 0.5253, -0.04665, 0.5176, -0.04665, 0.5176, -0.04017, 0.5105, -0.03235, 0.5043, -0.03235, 0.5043, -0.0235, 0.4992, -0.01395, 0.4954, -0.01395, 0.4954, -0.004079, 0.493, 0.005742, 0.4922, 0.005742, 0.4922, 0.9998, 0.4877, 1.008, 0.4899, 1.008, 0.4899, 1.016, 0.4937, 1.022, 0.4987, 1.022, 0.4987, 1.026, 0.5048, 1.029, 0.5118, 1.029, 0.5118, 1.028, 0.5274, 1.02, 0.543, 1.02, 0.543, 1.006, 0.5563, 0.9877, 0.5652, 0.9877, 0.5652, -0.01661, 0.5737, -0.0346, 0.5707, -0.0346, 0.5707, -0.04816, 0.562, -0.0552, 0.5488, -0.0552, 0.5488, -0.05468, 0.5332, -0.04665, 0.5176, -0.04665, 0.5176, -0.03235, 0.5043, -0.01395, 0.4954, -0.01395, 0.4954, 0.005742, 0.4922, 1.008, 0.4899, 1.008, 0.4899, 1.022, 0.4987, 1.029, 0.5118, 1.029, 0.5118, 1.02, 0.543, 0.9877, 0.5652, 0.9877, 0.5652, -0.0346, 0.5707, -0.0552, 0.5488, -0.0552, 0.5488, -0.04665, 0.5176, -0.01395, 0.4954, -0.01395, 0.4954, 1.008, 0.4899, 1.029, 0.5118, 1.029, 0.5118, 0.9877, 0.5652, -0.0552, 0.5488, 1.051, 0.4459, 1.048, 0.4539, 1.043, 0.4615, 1.043, 0.4615, 1.036, 0.4686, 1.028, 0.4748, 1.028, 0.4748, 1.02, 0.4799, 1.01, 0.4837, 1.01, 0.4837, 1.0, 0.4861, 0.005742, 0.4922, 0.005742, 0.4922, -0.00365, 0.4915, -0.01225, 0.4892, -0.01225, 0.4892, -0.01973, 0.4855, -0.0258, 0.4804, -0.0258, 0.4804, -0.03023, 0.4743, -0.03285, 0.4673, -0.03285, 0.4673, -0.03356, 0.4597, -0.03232, 0.4517, -0.03232, 0.4517, -0.0292, 0.4438, -0.0243, 0.4361, -0.0243, 0.4361, -0.01782, 0.429, -0.009999, 0.4228, -0.009999, 0.4228, -0.001147, 0.4177, 0.008399, 0.4139, 0.008399, 0.4139, 0.01827, 0.4115, 0.02809, 0.4107, 0.02809, 0.4107, 1.022, 0.4062, 1.031, 0.4084, 1.031, 0.4084, 1.038, 0.4122, 1.044, 0.4172, 1.044, 0.4172, 1.049, 0.4233, 1.051, 0.4303, 1.051, 0.4303, 1.052, 0.438, 1.051, 0.4459, 1.051, 0.4459, 1.043, 0.4615, 1.028, 0.4748, 1.028, 0.4748, 1.01, 0.4837, 0.005742, 0.4922, 0.005742, 0.4922, -0.01225, 0.4892, -0.0258, 0.4804, -0.0258, 0.4804, -0.03285, 0.4673, -0.03232, 0.4517, -0.03232, 0.4517, -0.0243, 0.4361, -0.009999, 0.4228, -0.009999, 0.4228, 0.008399, 0.4139, 0.02809, 0.4107, 0.02809, 0.4107, 1.031, 0.4084, 1.044, 0.4172, 1.044, 0.4172, 1.051, 0.4303, 1.051, 0.4459, 1.051, 0.4459, 1.028, 0.4748, 0.005742, 0.4922, 0.005742, 0.4922, -0.0258, 0.4804, -0.03232, 0.4517, -0.03232, 0.4517, -0.009999, 0.4228, 0.02809, 0.4107, 0.02809, 0.4107, 1.044, 0.4172, 1.051, 0.4459, 1.051, 0.4459, 0.005742, 0.4922, -0.03232, 0.4517, 1.033, 0.3693, 1.028, 0.3873, 1.019, 0.3874, -0.01624, 0.4109, -0.0113, 0.3929, -0.00487, 0.3929, 1.042, 0.3693, 1.037, 0.3873, 1.028, 0.3873, -0.02115, 0.411, -0.0162, 0.3929, -0.0113, 0.3929, 0.04316, 0.3566, 0.03822, 0.3746, 0.03287, 0.3747, 1.049, 0.3692, 1.044, 0.3873, 1.037, 0.3873, -0.001477, 0.3568, -0.006423, 0.3749, -0.01126, 0.3749, 0.048, 0.3566, 0.04305, 0.3746, 0.03822, 0.3746, 1.055, 0.3692, 1.05, 0.3872, 1.044, 0.3873, 0.003866, 0.3568, -0.00108, 0.3748, -0.006423, 0.3749, 1.047, 0.4052, 1.052, 0.3872, 1.056, 0.3872, 0.02644, 0.3567, 0.02149, 0.3747, 0.0159, 0.3747, 0.009512, 0.3568, 0.004566, 0.3748, -0.00108, 0.3748, 1.042, 0.4053, 1.046, 0.3872, 1.052, 0.3872, 0.03217, 0.3566, 0.02723, 0.3747, 0.02149, 0.3747, 0.01524, 0.3567, 0.0103, 0.3748, 0.004566, 0.3748, 1.034, 0.4053, 1.039, 0.3873, 1.046, 0.3872, 0.03782, 0.3566, 0.03287, 0.3747, 0.02723, 0.3747, 0.02084, 0.3567, 0.0159, 0.3747, 0.0103, 0.3748, 1.026, 0.4054, 1.031, 0.3873, 1.039, 0.3873, -0.005101, 0.3749, -0.01005, 0.3929, -0.0162, 0.3929, 1.017, 0.4054, 1.022, 0.3874, 1.031, 0.3873, 0.002387, 0.3748, -0.002559, 0.3929, -0.01005, 0.3929, 0.02553, 0.4107, 0.03047, 0.3927, 1.022, 0.3874, 0.01092, 0.3748, 0.005973, 0.3928, -0.002559, 0.3929, 0.01591, 0.4108, 0.02085, 0.3927, 0.03047, 0.3927, 0.02017, 0.3747, 0.01522, 0.3928, 0.005973, 0.3928, 0.006575, 0.4108, 0.01152, 0.3928, 0.02085, 0.3927, 0.02978, 0.3747, 0.02483, 0.3927, 0.01522, 0.3928, -0.002111, 0.4109, 0.002835, 0.3928, 0.01152, 0.3928, 1.024, 0.3694, 1.019, 0.3874, 0.02483, 0.3927, -0.009816, 0.4109, -0.00487, 0.3929, 0.002835, 0.3928])
me_circle_001.materials.append(mat_line)
me_circle_001.update()
me_circle_001.normals_split_custom_set([tuple(v) for v in zip(*[iter([0.0, -1.0, 0.0, 0.0, -1.0, 0.0, 0.0, -1.0, 0.0, 0.0, 1.0, -4.233e-08, 0.0, 1.0, -3.916e-09, 0.0, 1.0, 3.601e-08, 0.972, 0.0, -0.2349, 0.9962, 0.0, -0.08715, 0.9962, 0.0, -0.08715, -0.7517, 0.0, 0.6595, -0.8632, 0.0, 0.5049, -0.8632, 0.0, 0.5049, 0.9316, 0.0, -0.3636, 0.972, 0.0, -0.2349, 0.972, 0.0, -0.2349, -0.5759, 0.0, 0.8175, -0.7517, 0.0, 0.6595, -0.7517, 0.0, 0.6595, -0.3196, 0.0, -0.9475, -8.627e-06, 0.0, -1.0, 1.549e-05, 0.0, -1.0, 0.8632, 0.0, -0.5049, 0.9316, 0.0, -0.3636, 0.9316, 0.0, -0.3636, -0.3196, 0.0, 0.9475, -0.5759, 0.0, 0.8175, -0.5759, 0.0, 0.8175, -0.5759, 0.0, -0.8175, -0.3196, 0.0, -0.9475, -0.3196, 0.0, -0.9475, 0.7517, 0.0, -0.6596, 0.8632, 0.0, -0.5049, 0.8632, 0.0, -0.5049, 7.102e-06, 0.0, 1.0, -0.3196, 0.0, 0.9475, -0.3196, 0.0, 0.9475, -0.7517, 0.0, -0.6595, -0.5759, 0.0, -0.8175, -0.5759, 0.0, -0.8175, 0.5759, 0.0, -0.8175, 0.7517, 0.0, -0.6595, 0.7517, 0.0, -0.6596, 0.3197, 0.0, 0.9475, -2.454e-07, 0.0, 1.0, 7.102e-06, 0.0, 1.0, -0.8632, 0.0, -0.5049, -0.7517, 0.0, -0.6596, -0.7517, 0.0, -0.6595, 0.3196, 0.0, -0.9475, 0.5759, 0.0, -0.8175, 0.5759, 0.0, -0.8175, 0.5759, 0.0, 0.8175, 0.3196, 0.0, 0.9475, 0.3197, 0.0, 0.9475, -0.9316, 0.0, -0.3636, -0.8632, 0.0, -0.5049, -0.8632, 0.0, -0.5049, 1.549e-05, 0.0, -1.0, 0.3196, 0.0, -0.9475, 0.3196, 0.0, -0.9475, 0.7517, 0.0, 0.6595, 0.5759, 0.0, 0.8175, 0.5759, 0.0, 0.8175, -0.972, 0.0, -0.2349, -0.9316, 0.0, -0.3636, -0.9316, 0.0, -0.3636, 0.8632, 0.0, 0.5049, 0.7517, 0.0, 0.6595, 0.7517, 0.0, 0.6595, -0.9962, 0.0, -0.08715, -0.972, 0.0, -0.2349, -0.972, 0.0, -0.2349, 0.9316, 0.0, 0.3636, 0.8632, 0.0, 0.5049, 0.8632, 0.0, 0.5049, -0.9996, 0.0, 0.02822, -0.9962, 0.0, -0.08715, -0.9962, 0.0, -0.08715, 0.972, 0.0, 0.2349, 0.9316, 0.0, 0.3636, 0.9316, 0.0, 0.3636, -0.9933, 0.0, 0.1152, -0.9996, 0.0, 0.02822, -0.9996, 0.0, 0.02822, 0.9933, 0.0, 0.1152, 0.972, 0.0, 0.2349, 0.972, 0.0, 0.2349, -0.972, 0.0, 0.2349, -0.9933, 0.0, 0.1152, -0.9933, 0.0, 0.1152, 0.9996, 0.0, 0.02823, 0.9933, 0.0, 0.1152, 0.9933, 0.0, 0.1152, -0.9316, 0.0, 0.3636, -0.972, 0.0, 0.2349, -0.972, 0.0, 0.2349, 0.9962, 0.0, -0.08715, 0.9996, 0.0, 0.02823, 0.9996, 0.0, 0.02823, -0.8632, 0.0, 0.5049, -0.9316, 0.0, 0.3636, -0.9316, 0.0, 0.3636, 0.0, -1.0, 0.0, 0.0, -1.0, 0.0, 0.0, -1.0, 0.0, 0.0, -1.0, 0.0, 0.0, -1.0, 0.0, 0.0, -1.0, 0.0, 0.0, -1.0, 0.0, 0.0, -1.0, 0.0, 0.0, -1.0, 0.0, 0.0, -1.0, 0.0, 0.0, -1.0, 0.0, 0.0, -1.0, 0.0, 0.0, -1.0, 0.0, 0.0, -1.0, 0.0, 0.0, -1.0, 0.0, 0.0, -1.0, 0.0, 0.0, -1.0, 0.0, 0.0, -1.0, 0.0, 0.0, -1.0, 0.0, 0.0, -1.0, 0.0, 0.0, -1.0, 0.0, 0.0, -1.0, 0.0, 0.0, -1.0, 0.0, 0.0, -1.0, 0.0, 0.0, -1.0, 0.0, 0.0, -1.0, 0.0, 0.0, -1.0, 0.0, 0.0, -1.0, 0.0, 0.0, -1.0, 0.0, 0.0, -1.0, 0.0, 0.0, -1.0, 0.0, 0.0, -1.0, 0.0, 0.0, -1.0, 0.0, 0.0, -1.0, 0.0, 0.0, -1.0, 0.0, 0.0, -1.0, 0.0, 0.0, -1.0, 0.0, 0.0, -1.0, 0.0, 0.0, -1.0, 0.0, 0.0, -1.0, 0.0, 0.0, -1.0, 0.0, 0.0, -1.0, 0.0, 0.0, -1.0, 0.0, 0.0, -1.0, 0.0, 0.0, -1.0, 0.0, 0.0, -1.0, 0.0, 0.0, -1.0, 0.0, 0.0, -1.0, 0.0, 0.0, -1.0, 0.0, 0.0, -1.0, 0.0, 0.0, -1.0, 0.0, 0.0, -1.0, 0.0, 0.0, -1.0, 0.0, 0.0, -1.0, 0.0, 0.0, -1.0, 0.0, 0.0, -1.0, 0.0, 0.0, -1.0, 0.0, 0.0, -1.0, 0.0, 0.0, -1.0, 0.0, 0.0, -1.0, 0.0, 0.0, -1.0, 0.0, 0.0, -1.0, 0.0, 0.0, -1.0, 0.0, 0.0, -1.0, 0.0, 0.0, -1.0, 0.0, 0.0, -1.0, 0.0, 0.0, -1.0, 0.0, 0.0, -1.0, 0.0, 0.0, -1.0, 0.0, 0.0, -1.0, 0.0, 0.0, -1.0, 0.0, 0.0, -1.0, 0.0, 0.0, -1.0, 0.0, 0.0, -1.0, 0.0, 0.0, -1.0, 0.0, 0.0, -1.0, 0.0, 0.0, -1.0, 0.0, 0.0, -1.0, 0.0, 0.0, -1.0, 0.0, 0.0, -1.0, 0.0, 0.0, -1.0, 0.0, 0.0, -1.0, 0.0, 0.0, -1.0, 0.0, 0.0, -1.0, 0.0, 0.0, -1.0, 0.0, 0.0, -1.0, 0.0, 0.0, -1.0, 0.0, 0.0, 1.0, 3.601e-08, 0.0, 1.0, 1.152e-06, 0.0, 1.0, -1.642e-07, 0.0, 1.0, -1.642e-07, 0.0, 1.0, 1.152e-06, 0.0, 1.0, 2.966e-08, 0.0, 1.0, 2.966e-08, 0.0, 1.0, 5.762e-07, 0.0, 1.0, 1.415e-08, 0.0, 1.0, 1.415e-08, 0.0, 1.0, 9.428e-10, 0.0, 1.0, -5.39e-09, 0.0, 1.0, -5.39e-09, 0.0, 1.0, -2.881e-07, 0.0, 1.0, -1.885e-08, 0.0, 1.0, -1.885e-08, 0.0, 1.0, -5.762e-07, 0.0, 1.0, -2.954e-08, 0.0, 1.0, -2.954e-08, 0.0, 1.0, -1.152e-06, 0.0, 1.0, 1.642e-07, 0.0, 1.0, 1.642e-07, 0.0, 1.0, -1.152e-06, 0.0, 1.0, -4.233e-08, 0.0, 1.0, -4.233e-08, 0.0, 1.0, 0.0, 0.0, 1.0, 4.454e-08, 0.0, 1.0, 4.454e-08, 0.0, 1.0, 1.152e-06, 0.0, 1.0, 1.899e-08, 0.0, 1.0, 1.899e-08, 0.0, 1.0, 5.76e-07, 0.0, 1.0, 1.319e-08, 0.0, 1.0, 1.319e-08, 0.0, 1.0, 0.0, 0.0, 1.0, -3.916e-09, 0.0, 1.0, -3.916e-09, 0.0, 1.0, 0.0, 0.0, 1.0, -1.319e-08, 0.0, 1.0, -1.319e-08, 0.0, 1.0, -5.76e-07, 0.0, 1.0, -5.307e-08, 0.0, 1.0, -5.307e-08, 0.0, 1.0, -1.152e-06, 0.0, 1.0, -4.454e-08, 0.0, 1.0, -4.454e-08, 0.0, 1.0, 0.0, 0.0, 1.0, 3.601e-08, 0.0, 1.0, 3.601e-08, 0.0, 1.0, -1.642e-07, 0.0, 1.0, 2.966e-08, 0.0, 1.0, 2.966e-08, 0.0, 1.0, 1.415e-08, 0.0, 1.0, -5.39e-09, 0.0, 1.0, -5.39e-09, 0.0, 1.0, -1.885e-08, 0.0, 1.0, -2.954e-08, 0.0, 1.0, -2.954e-08, 0.0, 1.0, 1.642e-07, 0.0, 1.0, -4.233e-08, 0.0, 1.0, -4.233e-08, 0.0, 1.0, 4.454e-08, 0.0, 1.0, 1.899e-08, 0.0, 1.0, 1.899e-08, 0.0, 1.0, 1.319e-08, 0.0, 1.0, -3.916e-09, 0.0, 1.0, -3.916e-09, 0.0, 1.0, -1.319e-08, 0.0, 1.0, -5.307e-08, 0.0, 1.0, -5.307e-08, 0.0, 1.0, -4.454e-08, 0.0, 1.0, 3.601e-08, 0.0, 1.0, 3.601e-08, 0.0, 1.0, 2.966e-08, 0.0, 1.0, -5.39e-09, 0.0, 1.0, -5.39e-09, 0.0, 1.0, -2.954e-08, 0.0, 1.0, -4.233e-08, 0.0, 1.0, -4.233e-08, 0.0, 1.0, 1.899e-08, 0.0, 1.0, -3.916e-09, 0.0, 1.0, -3.916e-09, 0.0, 1.0, -5.307e-08, 0.0, 1.0, 3.601e-08, 0.0, 1.0, 3.601e-08, 0.0, 1.0, -5.39e-09, 0.0, 1.0, -4.233e-08, 0.972, 0.0, -0.2349, 0.972, 0.0, -0.2349, 0.9962, 0.0, -0.08715, -0.7517, 0.0, 0.6595, -0.7517, 0.0, 0.6595, -0.8632, 0.0, 0.5049, 0.9316, 0.0, -0.3636, 0.9316, 0.0, -0.3636, 0.972, 0.0, -0.2349, -0.5759, 0.0, 0.8175, -0.5759, 0.0, 0.8175, -0.7517, 0.0, 0.6595, -0.3196, 0.0, -0.9475, -0.3196, 0.0, -0.9475, -8.627e-06, 0.0, -1.0, 0.8632, 0.0, -0.5049, 0.8632, 0.0, -0.5049, 0.9316, 0.0, -0.3636, -0.3196, 0.0, 0.9475, -0.3196, 0.0, 0.9475, -0.5759, 0.0, 0.8175, -0.5759, 0.0, -0.8175, -0.5759, 0.0, -0.8175, -0.3196, 0.0, -0.9475, 0.7517, 0.0, -0.6596, 0.7517, 0.0, -0.6595, 0.8632, 0.0, -0.5049, 7.102e-06, 0.0, 1.0, -2.454e-07, 0.0, 1.0, -0.3196, 0.0, 0.9475, -0.7517, 0.0, -0.6595, -0.7517, 0.0, -0.6596, -0.5759, 0.0, -0.8175, 0.5759, 0.0, -0.8175, 0.5759, 0.0, -0.8175, 0.7517, 0.0, -0.6595, 0.3197, 0.0, 0.9475, 0.3196, 0.0, 0.9475, -2.454e-07, 0.0, 1.0, -0.8632, 0.0, -0.5049, -0.8632, 0.0, -0.5049, -0.7517, 0.0, -0.6596, 0.3196, 0.0, -0.9475, 0.3196, 0.0, -0.9475, 0.5759, 0.0, -0.8175, 0.5759, 0.0, 0.8175, 0.5759, 0.0, 0.8175, 0.3196, 0.0, 0.9475, -0.9316, 0.0, -0.3636, -0.9316, 0.0, -0.3636, -0.8632, 0.0, -0.5049, 1.549e-05, 0.0, -1.0, -8.627e-06, 0.0, -1.0, 0.3196, 0.0, -0.9475, 0.7517, 0.0, 0.6595, 0.7517, 0.0, 0.6595, 0.5759, 0.0, 0.8175, -0.972, 0.0, -0.2349, -0.972, 0.0, -0.2349, -0.9316, 0.0, -0.3636, 0.8632, 0.0, 0.5049, 0.8632, 0.0, 0.5049, 0.7517, 0.0, 0.6595, -0.9962, 0.0, -0.08715, -0.9962, 0.0, -0.08715, -0.972, 0.0, -0.2349, 0.9316, 0.0, 0.3636, 0.9316, 0.0, 0.3636, 0.8632, 0.0, 0.5049, -0.9996, 0.0, 0.02822, -0.9996, 0.0, 0.02822, -0.9962, 0.0, -0.08715, 0.972, 0.0, 0.2349, 0.972, 0.0, 0.2349, 0.9316, 0.0, 0.3636, -0.9933, 0.0, 0.1152, -0.9933, 0.0, 0.1152, -0.9996, 0.0, 0.02822, 0.9933, 0.0, 0.1152, 0.9933, 0.0, 0.1152, 0.972, 0.0, 0.2349, -0.972, 0.0, 0.2349, -0.972, 0.0, 0.2349, -0.9933, 0.0, 0.1152, 0.9996, 0.0, 0.02823, 0.9996, 0.0, 0.02823, 0.9933, 0.0, 0.1152, -0.9316, 0.0, 0.3636, -0.9316, 0.0, 0.3636, -0.972, 0.0, 0.2349, 0.9962, 0.0, -0.08715, 0.9962, 0.0, -0.08715, 0.9996, 0.0, 0.02823, -0.8632, 0.0, 0.5049, -0.8632, 0.0, 0.5049, -0.9316, 0.0, 0.3636])] * 3)])
me_circle_002 = bpy.data.meshes.new('Circle.002')
me_circle_002.from_pydata([(-2.379, 0.01, 0.9853), (-2.374, 0.01, 1.01), (-2.362, 0.01, 1.033), (-2.342, 0.01, 1.055), (-2.315, 0.01, 1.074), (-2.283, 0.01, 1.089), (-2.245, 0.01, 1.101), (-2.205, 0.01, 1.108), (2.15, 0.01, 1.11), (2.192, 0.01, 1.108), (2.232, 0.01, 1.101), (2.27, 0.01, 1.089), (2.302, 0.01, 1.074), (2.329, 0.01, 1.055), (2.349, 0.01, 1.033), (2.361, 0.01, 1.01), (2.365, 0.01, 0.9853), (2.361, 0.01, 0.9609), (2.349, 0.01, 0.9374), (2.329, 0.01, 0.9158), (2.302, 0.01, 0.8969), (2.27, 0.01, 0.8813), (2.232, 0.01, 0.8698), (2.192, 0.01, 0.8627), (2.15, 0.01, 0.8603), (-2.205, 0.01, 0.8627), (-2.245, 0.01, 0.8698), (-2.283, 0.01, 0.8813), (-2.315, 0.01, 0.8969), (-2.342, 0.01, 0.9158), (-2.362, 0.01, 0.9374), (-2.374, 0.01, 0.9609), (-2.379, 0.0653, 0.9853), (-2.374, 0.0653, 1.01), (-2.362, 0.0653, 1.033), (-2.342, 0.0653, 1.055), (-2.315, 0.0653, 1.074), (-2.283, 0.0653, 1.089), (-2.245, 0.0653, 1.101), (-2.205, 0.0653, 1.108), (2.15, 0.0653, 1.11), (2.192, 0.0653, 1.108), (2.232, 0.0653, 1.101), (2.27, 0.0653, 1.089), (2.302, 0.0653, 1.074), (2.329, 0.0653, 1.055), (2.349, 0.0653, 1.033), (2.361, 0.0653, 1.01), (2.365, 0.0653, 0.9853), (2.361, 0.0653, 0.9609), (2.349, 0.0653, 0.9374), (2.329, 0.0653, 0.9158), (2.302, 0.0653, 0.8969), (2.27, 0.0653, 0.8813), (2.232, 0.0653, 0.8698), (2.192, 0.0653, 0.8627), (2.15, 0.0653, 0.8603), (-2.205, 0.0653, 0.8627), (-2.245, 0.0653, 0.8698), (-2.283, 0.0653, 0.8813), (-2.315, 0.0653, 0.8969), (-2.342, 0.0653, 0.9158), (-2.362, 0.0653, 0.9374), (-2.374, 0.0653, 0.9609)], [], [(18, 10, 2), (48, 56, 32), (26, 57, 25), (13, 44, 12), (27, 58, 26), (14, 45, 13), (1, 32, 0), (28, 59, 27), (15, 46, 14), (2, 33, 1), (29, 60, 28), (16, 47, 15), (3, 34, 2), (30, 61, 29), (17, 48, 16), (4, 35, 3), (31, 62, 30), (18, 49, 17), (5, 36, 4), (0, 63, 31), (19, 50, 18), (6, 37, 5), (20, 51, 19), (7, 38, 6), (21, 52, 20), (8, 39, 7), (22, 53, 21), (9, 40, 8), (23, 54, 22), (10, 41, 9), (24, 55, 23), (11, 42, 10), (25, 56, 24), (12, 43, 11), (2, 1, 0), (0, 31, 30), (30, 29, 28), (28, 27, 26), (26, 25, 24), (24, 23, 22), (22, 21, 20), (20, 19, 18), (18, 17, 16), (16, 15, 14), (14, 13, 12), (12, 11, 10), (10, 9, 8), (8, 7, 6), (6, 5, 4), (4, 3, 2), (2, 0, 30), (30, 28, 26), (26, 24, 22), (22, 20, 18), (18, 16, 14), (14, 12, 10), (10, 8, 6), (6, 4, 2), (2, 30, 26), (26, 22, 18), (18, 14, 10), (10, 6, 2), (2, 26, 18), (32, 33, 34), (34, 35, 36), (36, 37, 38), (38, 39, 40), (40, 41, 42), (42, 43, 44), (44, 45, 46), (46, 47, 48), (48, 49, 50), (50, 51, 52), (52, 53, 54), (54, 55, 56), (56, 57, 58), (58, 59, 60), (60, 61, 62), (62, 63, 32), (32, 34, 36), (36, 38, 40), (40, 42, 44), (44, 46, 48), (48, 50, 52), (52, 54, 56), (56, 58, 60), (60, 62, 32), (32, 36, 40), (40, 44, 48), (48, 52, 56), (56, 60, 32), (32, 40, 48), (26, 58, 57), (13, 45, 44), (27, 59, 58), (14, 46, 45), (1, 33, 32), (28, 60, 59), (15, 47, 46), (2, 34, 33), (29, 61, 60), (16, 48, 47), (3, 35, 34), (30, 62, 61), (17, 49, 48), (4, 36, 35), (31, 63, 62), (18, 50, 49), (5, 37, 36), (0, 32, 63), (19, 51, 50), (6, 38, 37), (20, 52, 51), (7, 39, 38), (21, 53, 52), (8, 40, 39), (22, 54, 53), (9, 41, 40), (23, 55, 54), (10, 42, 41), (24, 56, 55), (11, 43, 42), (25, 57, 56), (12, 44, 43)])
me_circle_002.polygons.foreach_set('use_smooth', [True] * 124)
_k = set([(0, 1), (0, 31), (1, 2), (2, 3), (3, 4), (4, 5), (5, 6), (6, 7), (7, 8), (8, 9), (9, 10), (10, 11), (11, 12), (12, 13), (13, 14), (14, 15), (15, 16), (16, 17), (17, 18), (18, 19), (19, 20), (20, 21), (21, 22), (22, 23), (23, 24), (24, 25), (25, 26), (26, 27), (27, 28), (28, 29), (29, 30), (30, 31), (32, 33), (32, 63), (33, 34), (34, 35), (35, 36), (36, 37), (37, 38), (38, 39), (39, 40), (40, 41), (41, 42), (42, 43), (43, 44), (44, 45), (45, 46), (46, 47), (47, 48), (48, 49), (49, 50), (50, 51), (51, 52), (52, 53), (53, 54), (54, 55), (55, 56), (56, 57), (57, 58), (58, 59), (59, 60), (60, 61), (61, 62), (62, 63)])
me_circle_002.attributes.new('sharp_edge', 'BOOLEAN', 'EDGE').data.foreach_set('value', [ (min(e.vertices), max(e.vertices)) in _k for e in me_circle_002.edges])
_uv = me_circle_002.uv_layers.new(name='UVMap')
_uv.uv.foreach_set('vector', [0.09715, 0.2086, 0.114, 0.2493, 0.6193, 0.9164, 0.115, 0.2319, 0.1484, 0.2029, 0.8493, 0.2319, 0.5855, 0.2802, 0.5814, 0.2995, 0.5814, 0.2802, 0.115, 0.2802, 0.1175, 0.2609, 0.1175, 0.2802, 0.5891, 0.2802, 0.5855, 0.2995, 0.5855, 0.2802, 0.1175, 0.3187, 0.115, 0.338, 0.115, 0.3187, 0.1172, 0.3187, 0.1196, 0.2995, 0.1196, 0.3187, 0.5922, 0.2802, 0.5891, 0.2995, 0.5891, 0.2802, 0.1201, 0.3187, 0.1175, 0.338, 0.1175, 0.3187, 0.115, 0.3187, 0.1172, 0.2995, 0.1172, 0.3187, 0.5947, 0.2802, 0.5922, 0.2995, 0.5922, 0.2802, 0.1226, 0.3187, 0.1201, 0.338, 0.1201, 0.3187, 0.5933, 0.2802, 0.5956, 0.2609, 0.5956, 0.2802, 0.1247, 0.3187, 0.1272, 0.2995, 0.1272, 0.3187, 0.1251, 0.3187, 0.1226, 0.338, 0.1226, 0.3187, 0.5903, 0.2802, 0.5933, 0.2609, 0.5933, 0.2802, 0.1221, 0.3187, 0.1247, 0.2995, 0.1247, 0.3187, 0.1272, 0.3187, 0.1251, 0.338, 0.1251, 0.3187, 0.5867, 0.2802, 0.5903, 0.2609, 0.5903, 0.2802, 0.1196, 0.3187, 0.1221, 0.2995, 0.1221, 0.3187, 0.1173, 0.2802, 0.115, 0.2995, 0.115, 0.2802, 0.5828, 0.2802, 0.5867, 0.2609, 0.5867, 0.2802, 0.1203, 0.2802, 0.1173, 0.2995, 0.1173, 0.2802, 0.5785, 0.2802, 0.5828, 0.2609, 0.5828, 0.2802, 0.1239, 0.2802, 0.1203, 0.2995, 0.1203, 0.2802, 0.1326, 0.2802, 0.5785, 0.2609, 0.5785, 0.2802, 0.1279, 0.2802, 0.1239, 0.2995, 0.1239, 0.2802, 0.1283, 0.2802, 0.1326, 0.2609, 0.1326, 0.2802, 0.1321, 0.2802, 0.1279, 0.2995, 0.1279, 0.2802, 0.1243, 0.2802, 0.1283, 0.2609, 0.1283, 0.2802, 0.1364, 0.2802, 0.1321, 0.2995, 0.1321, 0.2802, 0.1206, 0.2802, 0.1243, 0.2609, 0.1243, 0.2802, 0.5814, 0.2802, 0.1364, 0.2995, 0.1364, 0.2802, 0.1175, 0.2802, 0.1206, 0.2609, 0.1206, 0.2802, 0.6193, 0.9164, 0.6172, 0.9201, 0.6151, 0.9213, 0.6151, 0.9213, 0.613, 0.9201, 0.6109, 0.9164, 0.6109, 0.9164, 0.6091, 0.9106, 0.6074, 0.9027, 0.6074, 0.9027, 0.6061, 0.893, 0.605, 0.8821, 0.605, 0.8821, 0.6044, 0.8701, 0.08919, 0.278, 0.08919, 0.278, 0.08943, 0.2634, 0.09017, 0.2493, 0.09017, 0.2493, 0.09136, 0.2363, 0.09296, 0.2249, 0.09296, 0.2249, 0.09492, 0.2156, 0.09715, 0.2086, 0.09715, 0.2086, 0.09957, 0.2044, 0.1021, 0.2029, 0.1021, 0.2029, 0.1046, 0.2044, 0.107, 0.2086, 0.107, 0.2086, 0.1092, 0.2156, 0.1112, 0.2249, 0.1112, 0.2249, 0.1128, 0.2363, 0.114, 0.2493, 0.114, 0.2493, 0.1147, 0.2634, 0.115, 0.278, 0.115, 0.278, 0.6258, 0.8701, 0.6252, 0.8821, 0.6252, 0.8821, 0.6242, 0.893, 0.6228, 0.9027, 0.6228, 0.9027, 0.6212, 0.9106, 0.6193, 0.9164, 0.6193, 0.9164, 0.6151, 0.9213, 0.6109, 0.9164, 0.6109, 0.9164, 0.6074, 0.9027, 0.605, 0.8821, 0.605, 0.8821, 0.08919, 0.278, 0.09017, 0.2493, 0.09017, 0.2493, 0.09296, 0.2249, 0.09715, 0.2086, 0.09715, 0.2086, 0.1021, 0.2029, 0.107, 0.2086, 0.107, 0.2086, 0.1112, 0.2249, 0.114, 0.2493, 0.114, 0.2493, 0.115, 0.278, 0.6252, 0.8821, 0.6252, 0.8821, 0.6228, 0.9027, 0.6193, 0.9164, 0.6193, 0.9164, 0.6109, 0.9164, 0.605, 0.8821, 0.605, 0.8821, 0.09017, 0.2493, 0.09715, 0.2086, 0.09715, 0.2086, 0.107, 0.2086, 0.114, 0.2493, 0.114, 0.2493, 0.6252, 0.8821, 0.6193, 0.9164, 0.6193, 0.9164, 0.605, 0.8821, 0.09715, 0.2086, 0.8493, 0.2319, 0.8487, 0.2376, 0.8468, 0.243, 0.8468, 0.243, 0.8437, 0.248, 0.8395, 0.2524, 0.8395, 0.2524, 0.8345, 0.2561, 0.8287, 0.2587, 0.8287, 0.2587, 0.8224, 0.2604, 0.1484, 0.2609, 0.1484, 0.2609, 0.1418, 0.2604, 0.1356, 0.2587, 0.1356, 0.2587, 0.1298, 0.2561, 0.1248, 0.2524, 0.1248, 0.2524, 0.1206, 0.248, 0.1175, 0.243, 0.1175, 0.243, 0.1156, 0.2376, 0.115, 0.2319, 0.115, 0.2319, 0.1156, 0.2263, 0.1175, 0.2208, 0.1175, 0.2208, 0.1206, 0.2158, 0.1248, 0.2114, 0.1248, 0.2114, 0.1298, 0.2078, 0.1356, 0.2051, 0.1356, 0.2051, 0.1418, 0.2035, 0.1484, 0.2029, 0.1484, 0.2029, 0.8224, 0.2035, 0.8287, 0.2051, 0.8287, 0.2051, 0.8345, 0.2078, 0.8395, 0.2114, 0.8395, 0.2114, 0.8437, 0.2158, 0.8468, 0.2208, 0.8468, 0.2208, 0.8487, 0.2263, 0.8493, 0.2319, 0.8493, 0.2319, 0.8468, 0.243, 0.8395, 0.2524, 0.8395, 0.2524, 0.8287, 0.2587, 0.1484, 0.2609, 0.1484, 0.2609, 0.1356, 0.2587, 0.1248, 0.2524, 0.1248, 0.2524, 0.1175, 0.243, 0.115, 0.2319, 0.115, 0.2319, 0.1175, 0.2208, 0.1248, 0.2114, 0.1248, 0.2114, 0.1356, 0.2051, 0.1484, 0.2029, 0.1484, 0.2029, 0.8287, 0.2051, 0.8395, 0.2114, 0.8395, 0.2114, 0.8468, 0.2208, 0.8493, 0.2319, 0.8493, 0.2319, 0.8395, 0.2524, 0.1484, 0.2609, 0.1484, 0.2609, 0.1248, 0.2524, 0.115, 0.2319, 0.115, 0.2319, 0.1248, 0.2114, 0.1484, 0.2029, 0.1484, 0.2029, 0.8395, 0.2114, 0.8493, 0.2319, 0.8493, 0.2319, 0.1484, 0.2609, 0.115, 0.2319, 0.5855, 0.2802, 0.5855, 0.2995, 0.5814, 0.2995, 0.115, 0.2802, 0.115, 0.2609, 0.1175, 0.2609, 0.5891, 0.2802, 0.5891, 0.2995, 0.5855, 0.2995, 0.1175, 0.3187, 0.1175, 0.338, 0.115, 0.338, 0.1172, 0.3187, 0.1172, 0.2995, 0.1196, 0.2995, 0.5922, 0.2802, 0.5922, 0.2995, 0.5891, 0.2995, 0.1201, 0.3187, 0.1201, 0.338, 0.1175, 0.338, 0.115, 0.3187, 0.115, 0.2995, 0.1172, 0.2995, 0.5947, 0.2802, 0.5947, 0.2995, 0.5922, 0.2995, 0.1226, 0.3187, 0.1226, 0.338, 0.1201, 0.338, 0.5933, 0.2802, 0.5933, 0.2609, 0.5956, 0.2609, 0.1247, 0.3187, 0.1247, 0.2995, 0.1272, 0.2995, 0.1251, 0.3187, 0.1251, 0.338, 0.1226, 0.338, 0.5903, 0.2802, 0.5903, 0.2609, 0.5933, 0.2609, 0.1221, 0.3187, 0.1221, 0.2995, 0.1247, 0.2995, 0.1272, 0.3187, 0.1272, 0.338, 0.1251, 0.338, 0.5867, 0.2802, 0.5867, 0.2609, 0.5903, 0.2609, 0.1196, 0.3187, 0.1196, 0.2995, 0.1221, 0.2995, 0.1173, 0.2802, 0.1173, 0.2995, 0.115, 0.2995, 0.5828, 0.2802, 0.5828, 0.2609, 0.5867, 0.2609, 0.1203, 0.2802, 0.1203, 0.2995, 0.1173, 0.2995, 0.5785, 0.2802, 0.5785, 0.2609, 0.5828, 0.2609, 0.1239, 0.2802, 0.1239, 0.2995, 0.1203, 0.2995, 0.1326, 0.2802, 0.1326, 0.2609, 0.5785, 0.2609, 0.1279, 0.2802, 0.1279, 0.2995, 0.1239, 0.2995, 0.1283, 0.2802, 0.1283, 0.2609, 0.1326, 0.2609, 0.1321, 0.2802, 0.1321, 0.2995, 0.1279, 0.2995, 0.1243, 0.2802, 0.1243, 0.2609, 0.1283, 0.2609, 0.1364, 0.2802, 0.1364, 0.2995, 0.1321, 0.2995, 0.1206, 0.2802, 0.1206, 0.2609, 0.1243, 0.2609, 0.5814, 0.2802, 0.5814, 0.2995, 0.1364, 0.2995, 0.1175, 0.2802, 0.1175, 0.2609, 0.1206, 0.2609])
me_circle_002.materials.append(mat_line)
me_circle_002.update()
me_circle_002.normals_split_custom_set([tuple(v) for v in zip(*[iter([0.0, -1.0, 7.843e-09, 0.0, -1.0, 9.855e-09, 0.0, -1.0, 5.188e-09, 0.0, 1.0, 1.533e-08, 0.0, 1.0, 4.757e-11, 0.0, 1.0, -2.418e-08, -0.2349, 0.0, -0.972, -0.08716, 0.0, -0.9962, -0.08716, 0.0, -0.9962, 0.6596, 0.0, 0.7517, 0.5049, 0.0, 0.8632, 0.5049, 0.0, 0.8632, -0.3636, 0.0, -0.9316, -0.2349, 0.0, -0.972, -0.2349, 0.0, -0.972, 0.8175, 0.0, 0.5759, 0.6595, 0.0, 0.7517, 0.6596, 0.0, 0.7517, -0.9475, 0.0, 0.3196, -1.0, 0.0, -3.801e-06, -1.0, 0.0, 3.556e-06, -0.5049, 0.0, -0.8632, -0.3636, 0.0, -0.9316, -0.3636, 0.0, -0.9316, 0.9475, 0.0, 0.3196, 0.8175, 0.0, 0.5759, 0.8175, 0.0, 0.5759, -0.8175, 0.0, 0.5759, -0.9475, 0.0, 0.3196, -0.9475, 0.0, 0.3196, -0.6595, 0.0, -0.7517, -0.5049, 0.0, -0.8632, -0.5049, 0.0, -0.8632, 1.0, 0.0, -3.811e-06, 0.9475, 0.0, 0.3196, 0.9475, 0.0, 0.3196, -0.6595, 0.0, 0.7517, -0.8175, 0.0, 0.5759, -0.8175, 0.0, 0.5759, -0.8175, 0.0, -0.5759, -0.6595, 0.0, -0.7517, -0.6595, 0.0, -0.7517, 0.9475, 0.0, -0.3196, 1.0, 0.0, 3.546e-06, 1.0, 0.0, -3.811e-06, -0.5049, 0.0, 0.8632, -0.6595, 0.0, 0.7517, -0.6595, 0.0, 0.7517, -0.9475, 0.0, -0.3196, -0.8175, 0.0, -0.5759, -0.8175, 0.0, -0.5759, 0.8175, 0.0, -0.5759, 0.9475, 0.0, -0.3196, 0.9475, 0.0, -0.3196, -0.3636, 0.0, 0.9316, -0.5049, 0.0, 0.8632, -0.5049, 0.0, 0.8632, -1.0, 0.0, 3.556e-06, -0.9475, 0.0, -0.3196, -0.9475, 0.0, -0.3196, 0.6596, 0.0, -0.7517, 0.8175, 0.0, -0.5759, 0.8175, 0.0, -0.5759, -0.2349, 0.0, 0.972, -0.3636, 0.0, 0.9316, -0.3636, 0.0, 0.9316, 0.5049, 0.0, -0.8632, 0.6596, 0.0, -0.7517, 0.6596, 0.0, -0.7517, -0.08717, 0.0, 0.9962, -0.2349, 0.0, 0.972, -0.2349, 0.0, 0.972, 0.3636, 0.0, -0.9316, 0.5049, 0.0, -0.8632, 0.5049, 0.0, -0.8632, 0.02822, 0.0, 0.9996, -0.08716, 0.0, 0.9962, -0.08717, 0.0, 0.9962, 0.2349, 0.0, -0.972, 0.3636, 0.0, -0.9316, 0.3636, 0.0, -0.9316, 0.1152, 0.0, 0.9933, 0.02822, 0.0, 0.9996, 0.02822, 0.0, 0.9996, 0.1152, 0.0, -0.9933, 0.2349, 0.0, -0.972, 0.2349, 0.0, -0.972, 0.2349, 0.0, 0.972, 0.1152, 0.0, 0.9933, 0.1152, 0.0, 0.9933, 0.02822, 0.0, -0.9996, 0.1152, 0.0, -0.9933, 0.1152, 0.0, -0.9933, 0.3636, 0.0, 0.9316, 0.2349, 0.0, 0.972, 0.2349, 0.0, 0.972, -0.08716, 0.0, -0.9962, 0.02822, 0.0, -0.9996, 0.02822, 0.0, -0.9996, 0.5049, 0.0, 0.8632, 0.3636, 0.0, 0.9316, 0.3636, 0.0, 0.9316, 0.0, -1.0, 5.188e-09, 0.0, -1.0, 3.602e-08, 0.0, -1.0, 2.083e-09, 0.0, -1.0, 2.083e-09, 0.0, -1.0, 0.0, 0.0, -1.0, -4.872e-09, 0.0, -1.0, -4.872e-09, 0.0, -1.0, 0.0, 0.0, -1.0, -6.979e-08, 0.0, -1.0, -6.979e-08, 0.0, -1.0, 0.0, 0.0, -1.0, -1.042e-08, 0.0, -1.0, -1.042e-08, 0.0, -1.0, -2.413e-07, 0.0, -1.0, -8.858e-08, 0.0, -1.0, -8.858e-08, 0.0, -1.0, 0.0, 0.0, -1.0, 8.829e-09, 0.0, -1.0, 8.829e-09, 0.0, -1.0, -2.88e-07, 0.0, -1.0, -6.735e-08, 0.0, -1.0, -6.735e-08, 0.0, -1.0, 2.881e-07, 0.0, -1.0, 7.843e-09, 0.0, -1.0, 7.843e-09, 0.0, -1.0, 0.0, 0.0, -1.0, 0.0, 0.0, -1.0, 0.0, 0.0, -1.0, 0.0, 0.0, -1.0, -6.264e-09, 0.0, -1.0, -6.264e-09, 0.0, -1.0, -2.88e-07, 0.0, -1.0, 6.735e-08, 0.0, -1.0, 6.735e-08, 0.0, -1.0, 2.88e-07, 0.0, -1.0, 9.855e-09, 0.0, -1.0, 9.855e-09, 0.0, -1.0, 0.0, 0.0, -1.0, 1.717e-07, 0.0, -1.0, 1.717e-07, 0.0, -1.0, 2.885e-07, 0.0, -1.0, -2.296e-09, 0.0, -1.0, -2.296e-09, 0.0, -1.0, 0.0, 0.0, -1.0, 6.979e-08, 0.0, -1.0, 6.979e-08, 0.0, -1.0, 0.0, 0.0, -1.0, 5.188e-09, 0.0, -1.0, 5.188e-09, 0.0, -1.0, 2.083e-09, 0.0, -1.0, -4.872e-09, 0.0, -1.0, -4.872e-09, 0.0, -1.0, -6.979e-08, 0.0, -1.0, -1.042e-08, 0.0, -1.0, -1.042e-08, 0.0, -1.0, -8.858e-08, 0.0, -1.0, 8.829e-09, 0.0, -1.0, 8.829e-09, 0.0, -1.0, -6.735e-08, 0.0, -1.0, 7.843e-09, 0.0, -1.0, 7.843e-09, 0.0, -1.0, 0.0, 0.0, -1.0, -6.264e-09, 0.0, -1.0, -6.264e-09, 0.0, -1.0, 6.735e-08, 0.0, -1.0, 9.855e-09, 0.0, -1.0, 9.855e-09, 0.0, -1.0, 1.717e-07, 0.0, -1.0, -2.296e-09, 0.0, -1.0, -2.296e-09, 0.0, -1.0, 6.979e-08, 0.0, -1.0, 5.188e-09, 0.0, -1.0, 5.188e-09, 0.0, -1.0, -4.872e-09, 0.0, -1.0, -1.042e-08, 0.0, -1.0, -1.042e-08, 0.0, -1.0, 8.829e-09, 0.0, -1.0, 7.843e-09, 0.0, -1.0, 7.843e-09, 0.0, -1.0, -6.264e-09, 0.0, -1.0, 9.855e-09, 0.0, -1.0, 9.855e-09, 0.0, -1.0, -2.296e-09, 0.0, -1.0, 5.188e-09, 0.0, -1.0, 5.188e-09, 0.0, -1.0, -1.042e-08, 0.0, -1.0, 7.843e-09, 0.0, 1.0, -2.418e-08, 0.0, 1.0, 0.0, 0.0, 1.0, -2.249e-07, 0.0, 1.0, -2.249e-07, 0.0, 1.0, 1.152e-06, 0.0, 1.0, 6.641e-08, 0.0, 1.0, 6.641e-08, 0.0, 1.0, 0.0, 0.0, 1.0, -4.632e-07, 0.0, 1.0, -4.632e-07, 0.0, 1.0, 0.0, 0.0, 1.0, -2.548e-11, 0.0, 1.0, -2.548e-11, 0.0, 1.0, 0.0, 0.0, 1.0, 0.0, 0.0, 1.0, 0.0, 0.0, 1.0, 0.0, 0.0, 1.0, 2.686e-08, 0.0, 1.0, 2.686e-08, 0.0, 1.0, 1.152e-06, 0.0, 1.0, -9.019e-08, 0.0, 1.0, -9.019e-08, 0.0, 1.0, 0.0, 0.0, 1.0, 1.533e-08, 0.0, 1.0, 1.533e-08, 0.0, 1.0, 0.0, 0.0, 1.0, 2.249e-07, 0.0, 1.0, 2.249e-07, 0.0, 1.0, -1.152e-06, 0.0, 1.0, -1.509e-08, 0.0, 1.0, -1.509e-08, 0.0, 1.0, 0.0, 0.0, 1.0, 0.0, 0.0, 1.0, 0.0, 0.0, 1.0, 0.0, 0.0, 1.0, 4.757e-11, 0.0, 1.0, 4.757e-11, 0.0, 1.0, 6.335e-07, 0.0, 1.0, 2.822e-07, 0.0, 1.0, 2.822e-07, 0.0, 1.0, 0.0, 0.0, 1.0, -8.929e-08, 0.0, 1.0, -8.929e-08, 0.0, 1.0, -1.152e-06, 0.0, 1.0, 7.501e-08, 0.0, 1.0, 7.501e-08, 0.0, 1.0, -2.881e-07, 0.0, 1.0, -2.418e-08, 0.0, 1.0, -2.418e-08, 0.0, 1.0, -2.249e-07, 0.0, 1.0, 6.641e-08, 0.0, 1.0, 6.641e-08, 0.0, 1.0, -4.632e-07, 0.0, 1.0, -2.548e-11, 0.0, 1.0, -2.548e-11, 0.0, 1.0, 0.0, 0.0, 1.0, 2.686e-08, 0.0, 1.0, 2.686e-08, 0.0, 1.0, -9.019e-08, 0.0, 1.0, 1.533e-08, 0.0, 1.0, 1.533e-08, 0.0, 1.0, 2.249e-07, 0.0, 1.0, -1.509e-08, 0.0, 1.0, -1.509e-08, 0.0, 1.0, 0.0, 0.0, 1.0, 4.757e-11, 0.0, 1.0, 4.757e-11, 0.0, 1.0, 2.822e-07, 0.0, 1.0, -8.929e-08, 0.0, 1.0, -8.929e-08, 0.0, 1.0, 7.501e-08, 0.0, 1.0, -2.418e-08, 0.0, 1.0, -2.418e-08, 0.0, 1.0, 6.641e-08, 0.0, 1.0, -2.548e-11, 0.0, 1.0, -2.548e-11, 0.0, 1.0, 2.686e-08, 0.0, 1.0, 1.533e-08, 0.0, 1.0, 1.533e-08, 0.0, 1.0, -1.509e-08, 0.0, 1.0, 4.757e-11, 0.0, 1.0, 4.757e-11, 0.0, 1.0, -8.929e-08, 0.0, 1.0, -2.418e-08, 0.0, 1.0, -2.418e-08, 0.0, 1.0, -2.548e-11, 0.0, 1.0, 1.533e-08, -0.2349, 0.0, -0.972, -0.2349, 0.0, -0.972, -0.08716, 0.0, -0.9962, 0.6596, 0.0, 0.7517, 0.6595, 0.0, 0.7517, 0.5049, 0.0, 0.8632, -0.3636, 0.0, -0.9316, -0.3636, 0.0, -0.9316, -0.2349, 0.0, -0.972, 0.8175, 0.0, 0.5759, 0.8175, 0.0, 0.5759, 0.6595, 0.0, 0.7517, -0.9475, 0.0, 0.3196, -0.9475, 0.0, 0.3196, -1.0, 0.0, -3.801e-06, -0.5049, 0.0, -0.8632, -0.5049, 0.0, -0.8632, -0.3636, 0.0, -0.9316, 0.9475, 0.0, 0.3196, 0.9475, 0.0, 0.3196, 0.8175, 0.0, 0.5759, -0.8175, 0.0, 0.5759, -0.8175, 0.0, 0.5759, -0.9475, 0.0, 0.3196, -0.6595, 0.0, -0.7517, -0.6595, 0.0, -0.7517, -0.5049, 0.0, -0.8632, 1.0, 0.0, -3.811e-06, 1.0, 0.0, 3.546e-06, 0.9475, 0.0, 0.3196, -0.6595, 0.0, 0.7517, -0.6595, 0.0, 0.7517, -0.8175, 0.0, 0.5759, -0.8175, 0.0, -0.5759, -0.8175, 0.0, -0.5759, -0.6595, 0.0, -0.7517, 0.9475, 0.0, -0.3196, 0.9475, 0.0, -0.3196, 1.0, 0.0, 3.546e-06, -0.5049, 0.0, 0.8632, -0.5049, 0.0, 0.8632, -0.6595, 0.0, 0.7517, -0.9475, 0.0, -0.3196, -0.9475, 0.0, -0.3196, -0.8175, 0.0, -0.5759, 0.8175, 0.0, -0.5759, 0.8175, 0.0, -0.5759, 0.9475, 0.0, -0.3196, -0.3636, 0.0, 0.9316, -0.3636, 0.0, 0.9316, -0.5049, 0.0, 0.8632, -1.0, 0.0, 3.556e-06, -1.0, 0.0, -3.801e-06, -0.9475, 0.0, -0.3196, 0.6596, 0.0, -0.7517, 0.6596, 0.0, -0.7517, 0.8175, 0.0, -0.5759, -0.2349, 0.0, 0.972, -0.2349, 0.0, 0.972, -0.3636, 0.0, 0.9316, 0.5049, 0.0, -0.8632, 0.5049, 0.0, -0.8632, 0.6596, 0.0, -0.7517, -0.08717, 0.0, 0.9962, -0.08716, 0.0, 0.9962, -0.2349, 0.0, 0.972, 0.3636, 0.0, -0.9316, 0.3636, 0.0, -0.9316, 0.5049, 0.0, -0.8632, 0.02822, 0.0, 0.9996, 0.02822, 0.0, 0.9996, -0.08716, 0.0, 0.9962, 0.2349, 0.0, -0.972, 0.2349, 0.0, -0.972, 0.3636, 0.0, -0.9316, 0.1152, 0.0, 0.9933, 0.1152, 0.0, 0.9933, 0.02822, 0.0, 0.9996, 0.1152, 0.0, -0.9933, 0.1152, 0.0, -0.9933, 0.2349, 0.0, -0.972, 0.2349, 0.0, 0.972, 0.2349, 0.0, 0.972, 0.1152, 0.0, 0.9933, 0.02822, 0.0, -0.9996, 0.02822, 0.0, -0.9996, 0.1152, 0.0, -0.9933, 0.3636, 0.0, 0.9316, 0.3636, 0.0, 0.9316, 0.2349, 0.0, 0.972, -0.08716, 0.0, -0.9962, -0.08716, 0.0, -0.9962, 0.02822, 0.0, -0.9996, 0.5049, 0.0, 0.8632, 0.5049, 0.0, 0.8632, 0.3636, 0.0, 0.9316])] * 3)])
me_circle_003 = bpy.data.meshes.new('Circle.003')
me_circle_003.from_pydata([(-2.379, 0.01, -1.015), (-2.374, 0.01, -0.9904), (-2.362, 0.01, -0.9669), (-2.342, 0.01, -0.9453), (-2.315, 0.01, -0.9264), (-2.283, 0.01, -0.9108), (-2.245, 0.01, -0.8993), (-2.205, 0.01, -0.8922), (2.15, 0.01, -0.8898), (2.192, 0.01, -0.8922), (2.232, 0.01, -0.8993), (2.27, 0.01, -0.9108), (2.302, 0.01, -0.9264), (2.329, 0.01, -0.9453), (2.349, 0.01, -0.9669), (2.361, 0.01, -0.9904), (2.365, 0.01, -1.015), (2.361, 0.01, -1.039), (2.349, 0.01, -1.063), (2.329, 0.01, -1.084), (2.302, 0.01, -1.103), (2.27, 0.01, -1.119), (2.232, 0.01, -1.13), (2.192, 0.01, -1.137), (2.15, 0.01, -1.14), (-2.205, 0.01, -1.137), (-2.245, 0.01, -1.13), (-2.283, 0.01, -1.119), (-2.315, 0.01, -1.103), (-2.342, 0.01, -1.084), (-2.362, 0.01, -1.063), (-2.374, 0.01, -1.039), (-2.379, 0.0653, -1.015), (-2.374, 0.0653, -0.9904), (-2.362, 0.0653, -0.9669), (-2.342, 0.0653, -0.9453), (-2.315, 0.0653, -0.9264), (-2.283, 0.0653, -0.9108), (-2.245, 0.0653, -0.8993), (-2.205, 0.0653, -0.8922), (2.15, 0.0653, -0.8898), (2.192, 0.0653, -0.8922), (2.232, 0.0653, -0.8993), (2.27, 0.0653, -0.9108), (2.302, 0.0653, -0.9264), (2.329, 0.0653, -0.9453), (2.349, 0.0653, -0.9669), (2.361, 0.0653, -0.9904), (2.365, 0.0653, -1.015), (2.361, 0.0653, -1.039), (2.349, 0.0653, -1.063), (2.329, 0.0653, -1.084), (2.302, 0.0653, -1.103), (2.27, 0.0653, -1.119), (2.232, 0.0653, -1.13), (2.192, 0.0653, -1.137), (2.15, 0.0653, -1.14), (-2.205, 0.0653, -1.137), (-2.245, 0.0653, -1.13), (-2.283, 0.0653, -1.119), (-2.315, 0.0653, -1.103), (-2.342, 0.0653, -1.084), (-2.362, 0.0653, -1.063), (-2.374, 0.0653, -1.039)], [], [(18, 10, 2), (48, 56, 32), (26, 57, 25), (13, 44, 12), (27, 58, 26), (14, 45, 13), (1, 32, 0), (28, 59, 27), (15, 46, 14), (2, 33, 1), (29, 60, 28), (16, 47, 15), (3, 34, 2), (30, 61, 29), (17, 48, 16), (4, 35, 3), (31, 62, 30), (18, 49, 17), (5, 36, 4), (0, 63, 31), (19, 50, 18), (6, 37, 5), (20, 51, 19), (7, 38, 6), (21, 52, 20), (8, 39, 7), (22, 53, 21), (9, 40, 8), (23, 54, 22), (10, 41, 9), (24, 55, 23), (11, 42, 10), (25, 56, 24), (12, 43, 11), (2, 1, 0), (0, 31, 30), (30, 29, 28), (28, 27, 26), (26, 25, 24), (24, 23, 22), (22, 21, 20), (20, 19, 18), (18, 17, 16), (16, 15, 14), (14, 13, 12), (12, 11, 10), (10, 9, 8), (8, 7, 6), (6, 5, 4), (4, 3, 2), (2, 0, 30), (30, 28, 26), (26, 24, 22), (22, 20, 18), (18, 16, 14), (14, 12, 10), (10, 8, 6), (6, 4, 2), (2, 30, 26), (26, 22, 18), (18, 14, 10), (10, 6, 2), (2, 26, 18), (32, 33, 34), (34, 35, 36), (36, 37, 38), (38, 39, 40), (40, 41, 42), (42, 43, 44), (44, 45, 46), (46, 47, 48), (48, 49, 50), (50, 51, 52), (52, 53, 54), (54, 55, 56), (56, 57, 58), (58, 59, 60), (60, 61, 62), (62, 63, 32), (32, 34, 36), (36, 38, 40), (40, 42, 44), (44, 46, 48), (48, 50, 52), (52, 54, 56), (56, 58, 60), (60, 62, 32), (32, 36, 40), (40, 44, 48), (48, 52, 56), (56, 60, 32), (32, 40, 48), (26, 58, 57), (13, 45, 44), (27, 59, 58), (14, 46, 45), (1, 33, 32), (28, 60, 59), (15, 47, 46), (2, 34, 33), (29, 61, 60), (16, 48, 47), (3, 35, 34), (30, 62, 61), (17, 49, 48), (4, 36, 35), (31, 63, 62), (18, 50, 49), (5, 37, 36), (0, 32, 63), (19, 51, 50), (6, 38, 37), (20, 52, 51), (7, 39, 38), (21, 53, 52), (8, 40, 39), (22, 54, 53), (9, 41, 40), (23, 55, 54), (10, 42, 41), (24, 56, 55), (11, 43, 42), (25, 57, 56), (12, 44, 43)])
me_circle_003.polygons.foreach_set('use_smooth', [True] * 124)
_k = set([(0, 1), (0, 31), (1, 2), (2, 3), (3, 4), (4, 5), (5, 6), (6, 7), (7, 8), (8, 9), (9, 10), (10, 11), (11, 12), (12, 13), (13, 14), (14, 15), (15, 16), (16, 17), (17, 18), (18, 19), (19, 20), (20, 21), (21, 22), (22, 23), (23, 24), (24, 25), (25, 26), (26, 27), (27, 28), (28, 29), (29, 30), (30, 31), (32, 33), (32, 63), (33, 34), (34, 35), (35, 36), (36, 37), (37, 38), (38, 39), (39, 40), (40, 41), (41, 42), (42, 43), (43, 44), (44, 45), (45, 46), (46, 47), (47, 48), (48, 49), (49, 50), (50, 51), (51, 52), (52, 53), (53, 54), (54, 55), (55, 56), (56, 57), (57, 58), (58, 59), (59, 60), (60, 61), (61, 62), (62, 63)])
me_circle_003.attributes.new('sharp_edge', 'BOOLEAN', 'EDGE').data.foreach_set('value', [ (min(e.vertices), max(e.vertices)) in _k for e in me_circle_003.edges])
_uv = me_circle_003.uv_layers.new(name='UVMap')
_uv.uv.foreach_set('vector', [0.9397, 0.4498, 0.9045, 0.4721, 0.04765, 0.4209, 0.9471, 0.4488, 0.9072, 0.4835, 0.06897, 0.4488, 0.6316, 0.5065, 0.6267, 0.5295, 0.6267, 0.5065, 0.06897, 0.5065, 0.07197, 0.4835, 0.07197, 0.5065, 0.6359, 0.5065, 0.6316, 0.5295, 0.6316, 0.5065, 0.072, 0.5526, 0.06897, 0.5756, 0.06897, 0.5526, 0.07159, 0.5526, 0.07447, 0.5295, 0.07447, 0.5526, 0.6396, 0.5065, 0.6359, 0.5295, 0.6359, 0.5065, 0.0751, 0.5526, 0.072, 0.5756, 0.072, 0.5526, 0.06897, 0.5526, 0.07159, 0.5295, 0.07159, 0.5526, 0.6426, 0.5065, 0.6396, 0.5295, 0.6396, 0.5065, 0.07815, 0.5526, 0.0751, 0.5756, 0.0751, 0.5526, 0.6409, 0.5065, 0.6437, 0.4835, 0.6437, 0.5065, 0.08062, 0.5526, 0.08365, 0.5295, 0.08365, 0.5526, 0.08103, 0.5526, 0.07815, 0.5756, 0.07815, 0.5526, 0.6373, 0.5065, 0.6409, 0.4835, 0.6409, 0.5065, 0.07752, 0.5526, 0.08062, 0.5295, 0.08062, 0.5526, 0.08365, 0.5526, 0.08103, 0.5756, 0.08103, 0.5526, 0.6331, 0.5065, 0.6373, 0.4835, 0.6373, 0.5065, 0.07447, 0.5526, 0.07752, 0.5295, 0.07752, 0.5526, 0.07178, 0.5065, 0.06897, 0.5295, 0.06897, 0.5065, 0.6283, 0.5065, 0.6331, 0.4835, 0.6331, 0.5065, 0.07538, 0.5065, 0.07178, 0.5295, 0.07178, 0.5065, 0.6233, 0.5065, 0.6283, 0.4835, 0.6283, 0.5065, 0.07964, 0.5065, 0.07538, 0.5295, 0.07538, 0.5065, 0.09008, 0.5065, 0.6233, 0.4835, 0.6233, 0.5065, 0.08439, 0.5065, 0.07964, 0.5295, 0.07964, 0.5065, 0.08496, 0.5065, 0.09008, 0.4835, 0.09008, 0.5065, 0.08946, 0.5065, 0.08439, 0.5295, 0.08439, 0.5065, 0.08012, 0.5065, 0.08496, 0.4835, 0.08496, 0.5065, 0.09464, 0.5065, 0.08946, 0.5295, 0.08946, 0.5065, 0.07573, 0.5065, 0.08012, 0.4835, 0.08012, 0.5065, 0.6267, 0.5065, 0.09464, 0.5295, 0.09464, 0.5065, 0.07197, 0.5065, 0.07573, 0.4835, 0.07573, 0.5065, 0.04765, 0.4209, 0.05054, 0.4158, 0.05355, 0.4141, 0.05355, 0.4141, 0.05656, 0.4158, 0.05945, 0.4209, 0.05945, 0.4209, 0.06212, 0.4292, 0.06446, 0.4404, 0.06446, 0.4404, 0.06637, 0.454, 0.0678, 0.4695, 0.0678, 0.4695, 0.06868, 0.4864, 0.8865, 0.4228, 0.8865, 0.4228, 0.898, 0.426, 0.909, 0.4299, 0.909, 0.4299, 0.919, 0.4344, 0.9276, 0.4394, 0.9276, 0.4394, 0.9346, 0.4446, 0.9397, 0.4498, 0.9397, 0.4498, 0.9426, 0.4549, 0.9433, 0.4596, 0.9433, 0.4596, 0.9417, 0.4638, 0.9378, 0.4673, 0.9378, 0.4673, 0.932, 0.4699, 0.9242, 0.4717, 0.9242, 0.4717, 0.915, 0.4724, 0.9045, 0.4721, 0.9045, 0.4721, 0.8933, 0.4708, 0.8817, 0.4685, 0.8817, 0.4685, 0.03843, 0.4864, 0.03931, 0.4695, 0.03931, 0.4695, 0.04073, 0.454, 0.04265, 0.4404, 0.04265, 0.4404, 0.04499, 0.4292, 0.04765, 0.4209, 0.04765, 0.4209, 0.05355, 0.4141, 0.05945, 0.4209, 0.05945, 0.4209, 0.06446, 0.4404, 0.0678, 0.4695, 0.0678, 0.4695, 0.8865, 0.4228, 0.909, 0.4299, 0.909, 0.4299, 0.9276, 0.4394, 0.9397, 0.4498, 0.9397, 0.4498, 0.9433, 0.4596, 0.9378, 0.4673, 0.9378, 0.4673, 0.9242, 0.4717, 0.9045, 0.4721, 0.9045, 0.4721, 0.8817, 0.4685, 0.03931, 0.4695, 0.03931, 0.4695, 0.04265, 0.4404, 0.04765, 0.4209, 0.04765, 0.4209, 0.05945, 0.4209, 0.0678, 0.4695, 0.0678, 0.4695, 0.909, 0.4299, 0.9397, 0.4498, 0.9397, 0.4498, 0.9378, 0.4673, 0.9045, 0.4721, 0.9045, 0.4721, 0.03931, 0.4695, 0.04765, 0.4209, 0.04765, 0.4209, 0.0678, 0.4695, 0.9397, 0.4498, 0.06897, 0.4488, 0.06974, 0.442, 0.07201, 0.4355, 0.07201, 0.4355, 0.0757, 0.4295, 0.08067, 0.4242, 0.08067, 0.4242, 0.08672, 0.4199, 0.09362, 0.4167, 0.09362, 0.4167, 0.1011, 0.4147, 0.9072, 0.4141, 0.9072, 0.4141, 0.9149, 0.4147, 0.9224, 0.4167, 0.9224, 0.4167, 0.9293, 0.4199, 0.9354, 0.4242, 0.9354, 0.4242, 0.9404, 0.4295, 0.944, 0.4355, 0.944, 0.4355, 0.9463, 0.442, 0.9471, 0.4488, 0.9471, 0.4488, 0.9463, 0.4555, 0.944, 0.462, 0.944, 0.462, 0.9404, 0.468, 0.9354, 0.4733, 0.9354, 0.4733, 0.9293, 0.4776, 0.9224, 0.4808, 0.9224, 0.4808, 0.9149, 0.4828, 0.9072, 0.4835, 0.9072, 0.4835, 0.1011, 0.4828, 0.09362, 0.4808, 0.09362, 0.4808, 0.08672, 0.4776, 0.08067, 0.4733, 0.08067, 0.4733, 0.0757, 0.468, 0.07201, 0.462, 0.07201, 0.462, 0.06974, 0.4555, 0.06897, 0.4488, 0.06897, 0.4488, 0.07201, 0.4355, 0.08067, 0.4242, 0.08067, 0.4242, 0.09362, 0.4167, 0.9072, 0.4141, 0.9072, 0.4141, 0.9224, 0.4167, 0.9354, 0.4242, 0.9354, 0.4242, 0.944, 0.4355, 0.9471, 0.4488, 0.9471, 0.4488, 0.944, 0.462, 0.9354, 0.4733, 0.9354, 0.4733, 0.9224, 0.4808, 0.9072, 0.4835, 0.9072, 0.4835, 0.09362, 0.4808, 0.08067, 0.4733, 0.08067, 0.4733, 0.07201, 0.462, 0.06897, 0.4488, 0.06897, 0.4488, 0.08067, 0.4242, 0.9072, 0.4141, 0.9072, 0.4141, 0.9354, 0.4242, 0.9471, 0.4488, 0.9471, 0.4488, 0.9354, 0.4733, 0.9072, 0.4835, 0.9072, 0.4835, 0.08067, 0.4733, 0.06897, 0.4488, 0.06897, 0.4488, 0.9072, 0.4141, 0.9471, 0.4488, 0.6316, 0.5065, 0.6316, 0.5295, 0.6267, 0.5295, 0.06897, 0.5065, 0.06897, 0.4835, 0.07197, 0.4835, 0.6359, 0.5065, 0.6359, 0.5295, 0.6316, 0.5295, 0.072, 0.5526, 0.072, 0.5756, 0.06897, 0.5756, 0.07159, 0.5526, 0.07159, 0.5295, 0.07447, 0.5295, 0.6396, 0.5065, 0.6396, 0.5295, 0.6359, 0.5295, 0.0751, 0.5526, 0.0751, 0.5756, 0.072, 0.5756, 0.06897, 0.5526, 0.06897, 0.5295, 0.07159, 0.5295, 0.6426, 0.5065, 0.6426, 0.5295, 0.6396, 0.5295, 0.07815, 0.5526, 0.07815, 0.5756, 0.0751, 0.5756, 0.6409, 0.5065, 0.6409, 0.4835, 0.6437, 0.4835, 0.08062, 0.5526, 0.08062, 0.5295, 0.08365, 0.5295, 0.08103, 0.5526, 0.08103, 0.5756, 0.07815, 0.5756, 0.6373, 0.5065, 0.6373, 0.4835, 0.6409, 0.4835, 0.07752, 0.5526, 0.07752, 0.5295, 0.08062, 0.5295, 0.08365, 0.5526, 0.08365, 0.5756, 0.08103, 0.5756, 0.6331, 0.5065, 0.6331, 0.4835, 0.6373, 0.4835, 0.07447, 0.5526, 0.07447, 0.5295, 0.07752, 0.5295, 0.07178, 0.5065, 0.07178, 0.5295, 0.06897, 0.5295, 0.6283, 0.5065, 0.6283, 0.4835, 0.6331, 0.4835, 0.07538, 0.5065, 0.07538, 0.5295, 0.07178, 0.5295, 0.6233, 0.5065, 0.6233, 0.4835, 0.6283, 0.4835, 0.07964, 0.5065, 0.07964, 0.5295, 0.07538, 0.5295, 0.09008, 0.5065, 0.09008, 0.4835, 0.6233, 0.4835, 0.08439, 0.5065, 0.08439, 0.5295, 0.07964, 0.5295, 0.08496, 0.5065, 0.08496, 0.4835, 0.09008, 0.4835, 0.08946, 0.5065, 0.08946, 0.5295, 0.08439, 0.5295, 0.08012, 0.5065, 0.08012, 0.4835, 0.08496, 0.4835, 0.09464, 0.5065, 0.09464, 0.5295, 0.08946, 0.5295, 0.07573, 0.5065, 0.07573, 0.4835, 0.08012, 0.4835, 0.6267, 0.5065, 0.6267, 0.5295, 0.09464, 0.5295, 0.07197, 0.5065, 0.07197, 0.4835, 0.07573, 0.4835])
me_circle_003.materials.append(mat_line)
me_circle_003.update()
me_circle_003.normals_split_custom_set([tuple(v) for v in zip(*[iter([0.0, -1.0, 7.844e-09, 0.0, -1.0, 9.855e-09, 0.0, -1.0, 5.188e-09, 0.0, 1.0, 1.533e-08, 0.0, 1.0, 4.756e-11, 0.0, 1.0, -2.418e-08, -0.2349, 0.0, -0.972, -0.08717, 0.0, -0.9962, -0.08717, 0.0, -0.9962, 0.6596, 0.0, 0.7517, 0.5049, 0.0, 0.8632, 0.5049, 0.0, 0.8632, -0.3636, 0.0, -0.9316, -0.2349, 0.0, -0.972, -0.2349, 0.0, -0.972, 0.8175, 0.0, 0.5759, 0.6595, 0.0, 0.7517, 0.6596, 0.0, 0.7517, -0.9475, 0.0, 0.3196, -1.0, 0.0, -3.801e-06, -1.0, 0.0, 3.897e-06, -0.5049, 0.0, -0.8632, -0.3636, 0.0, -0.9316, -0.3636, 0.0, -0.9316, 0.9475, 0.0, 0.3196, 0.8175, 0.0, 0.5759, 0.8175, 0.0, 0.5759, -0.8175, 0.0, 0.5759, -0.9475, 0.0, 0.3196, -0.9475, 0.0, 0.3196, -0.6595, 0.0, -0.7517, -0.5049, 0.0, -0.8632, -0.5049, 0.0, -0.8632, 1.0, 0.0, -3.811e-06, 0.9475, 0.0, 0.3196, 0.9475, 0.0, 0.3196, -0.6595, 0.0, 0.7517, -0.8175, 0.0, 0.5759, -0.8175, 0.0, 0.5759, -0.8175, 0.0, -0.5759, -0.6595, 0.0, -0.7517, -0.6595, 0.0, -0.7517, 0.9475, 0.0, -0.3196, 1.0, 0.0, 3.892e-06, 1.0, 0.0, -3.811e-06, -0.5049, 0.0, 0.8632, -0.6595, 0.0, 0.7517, -0.6595, 0.0, 0.7517, -0.9475, 0.0, -0.3196, -0.8175, 0.0, -0.5759, -0.8175, 0.0, -0.5759, 0.8175, 0.0, -0.5759, 0.9475, 0.0, -0.3196, 0.9475, 0.0, -0.3196, -0.3636, 0.0, 0.9316, -0.5049, 0.0, 0.8632, -0.5049, 0.0, 0.8632, -1.0, 0.0, 3.897e-06, -0.9475, 0.0, -0.3196, -0.9475, 0.0, -0.3196, 0.6596, 0.0, -0.7517, 0.8175, 0.0, -0.5759, 0.8175, 0.0, -0.5759, -0.2349, 0.0, 0.972, -0.3636, 0.0, 0.9316, -0.3636, 0.0, 0.9316, 0.5049, 0.0, -0.8632, 0.6596, 0.0, -0.7517, 0.6596, 0.0, -0.7517, -0.08716, 0.0, 0.9962, -0.2349, 0.0, 0.972, -0.2349, 0.0, 0.972, 0.3636, 0.0, -0.9316, 0.5049, 0.0, -0.8632, 0.5049, 0.0, -0.8632, 0.02822, 0.0, 0.9996, -0.08716, 0.0, 0.9962, -0.08716, 0.0, 0.9962, 0.2349, 0.0, -0.972, 0.3636, 0.0, -0.9316, 0.3636, 0.0, -0.9316, 0.1152, 0.0, 0.9933, 0.02822, 0.0, 0.9996, 0.02822, 0.0, 0.9996, 0.1152, 0.0, -0.9933, 0.2349, 0.0, -0.972, 0.2349, 0.0, -0.972, 0.2349, 0.0, 0.972, 0.1152, 0.0, 0.9933, 0.1152, 0.0, 0.9933, 0.02822, 0.0, -0.9996, 0.1152, 0.0, -0.9933, 0.1152, 0.0, -0.9933, 0.3636, 0.0, 0.9316, 0.2349, 0.0, 0.972, 0.2349, 0.0, 0.972, -0.08717, 0.0, -0.9962, 0.02822, 0.0, -0.9996, 0.02822, 0.0, -0.9996, 0.5049, 0.0, 0.8632, 0.3636, 0.0, 0.9316, 0.3636, 0.0, 0.9316, 0.0, -1.0, 5.188e-09, 0.0, -1.0, 3.602e-08, 0.0, -1.0, 2.083e-09, 0.0, -1.0, 2.083e-09, 0.0, -1.0, 0.0, 0.0, -1.0, -4.872e-09, 0.0, -1.0, -4.872e-09, 0.0, -1.0, 0.0, 0.0, -1.0, -6.979e-08, 0.0, -1.0, -6.979e-08, 0.0, -1.0, 0.0, 0.0, -1.0, -1.042e-08, 0.0, -1.0, -1.042e-08, 0.0, -1.0, -2.413e-07, 0.0, -1.0, -8.858e-08, 0.0, -1.0, -8.858e-08, 0.0, -1.0, 0.0, 0.0, -1.0, 8.829e-09, 0.0, -1.0, 8.829e-09, 0.0, -1.0, -2.88e-07, 0.0, -1.0, -6.735e-08, 0.0, -1.0, -6.735e-08, 0.0, -1.0, 2.881e-07, 0.0, -1.0, 7.844e-09, 0.0, -1.0, 7.844e-09, 0.0, -1.0, 0.0, 0.0, -1.0, 0.0, 0.0, -1.0, 0.0, 0.0, -1.0, 0.0, 0.0, -1.0, -6.263e-09, 0.0, -1.0, -6.263e-09, 0.0, -1.0, -2.88e-07, 0.0, -1.0, 6.735e-08, 0.0, -1.0, 6.735e-08, 0.0, -1.0, 2.88e-07, 0.0, -1.0, 9.855e-09, 0.0, -1.0, 9.855e-09, 0.0, -1.0, 0.0, 0.0, -1.0, 1.717e-07, 0.0, -1.0, 1.717e-07, 0.0, -1.0, 2.885e-07, 0.0, -1.0, -2.296e-09, 0.0, -1.0, -2.296e-09, 0.0, -1.0, 0.0, 0.0, -1.0, 6.979e-08, 0.0, -1.0, 6.979e-08, 0.0, -1.0, 0.0, 0.0, -1.0, 5.188e-09, 0.0, -1.0, 5.188e-09, 0.0, -1.0, 2.083e-09, 0.0, -1.0, -4.872e-09, 0.0, -1.0, -4.872e-09, 0.0, -1.0, -6.979e-08, 0.0, -1.0, -1.042e-08, 0.0, -1.0, -1.042e-08, 0.0, -1.0, -8.858e-08, 0.0, -1.0, 8.829e-09, 0.0, -1.0, 8.829e-09, 0.0, -1.0, -6.735e-08, 0.0, -1.0, 7.844e-09, 0.0, -1.0, 7.844e-09, 0.0, -1.0, 0.0, 0.0, -1.0, -6.263e-09, 0.0, -1.0, -6.263e-09, 0.0, -1.0, 6.735e-08, 0.0, -1.0, 9.855e-09, 0.0, -1.0, 9.855e-09, 0.0, -1.0, 1.717e-07, 0.0, -1.0, -2.296e-09, 0.0, -1.0, -2.296e-09, 0.0, -1.0, 6.979e-08, 0.0, -1.0, 5.188e-09, 0.0, -1.0, 5.188e-09, 0.0, -1.0, -4.872e-09, 0.0, -1.0, -1.042e-08, 0.0, -1.0, -1.042e-08, 0.0, -1.0, 8.829e-09, 0.0, -1.0, 7.844e-09, 0.0, -1.0, 7.844e-09, 0.0, -1.0, -6.263e-09, 0.0, -1.0, 9.855e-09, 0.0, -1.0, 9.855e-09, 0.0, -1.0, -2.296e-09, 0.0, -1.0, 5.188e-09, 0.0, -1.0, 5.188e-09, 0.0, -1.0, -1.042e-08, 0.0, -1.0, 7.844e-09, 0.0, 1.0, -2.418e-08, 0.0, 1.0, 0.0, 0.0, 1.0, -2.249e-07, 0.0, 1.0, -2.249e-07, 0.0, 1.0, 1.152e-06, 0.0, 1.0, 6.641e-08, 0.0, 1.0, 6.641e-08, 0.0, 1.0, 0.0, 0.0, 1.0, -4.632e-07, 0.0, 1.0, -4.632e-07, 0.0, 1.0, 0.0, 0.0, 1.0, -2.548e-11, 0.0, 1.0, -2.548e-11, 0.0, 1.0, 0.0, 0.0, 1.0, 0.0, 0.0, 1.0, 0.0, 0.0, 1.0, 0.0, 0.0, 1.0, 2.686e-08, 0.0, 1.0, 2.686e-08, 0.0, 1.0, 1.152e-06, 0.0, 1.0, -9.02e-08, 0.0, 1.0, -9.02e-08, 0.0, 1.0, 0.0, 0.0, 1.0, 1.533e-08, 0.0, 1.0, 1.533e-08, 0.0, 1.0, 0.0, 0.0, 1.0, 2.249e-07, 0.0, 1.0, 2.249e-07, 0.0, 1.0, -1.152e-06, 0.0, 1.0, -1.509e-08, 0.0, 1.0, -1.509e-08, 0.0, 1.0, 0.0, 0.0, 1.0, 0.0, 0.0, 1.0, 0.0, 0.0, 1.0, 0.0, 0.0, 1.0, 4.756e-11, 0.0, 1.0, 4.756e-11, 0.0, 1.0, 6.335e-07, 0.0, 1.0, 2.822e-07, 0.0, 1.0, 2.822e-07, 0.0, 1.0, 0.0, 0.0, 1.0, -8.929e-08, 0.0, 1.0, -8.929e-08, 0.0, 1.0, -1.152e-06, 0.0, 1.0, 7.501e-08, 0.0, 1.0, 7.501e-08, 0.0, 1.0, -2.881e-07, 0.0, 1.0, -2.418e-08, 0.0, 1.0, -2.418e-08, 0.0, 1.0, -2.249e-07, 0.0, 1.0, 6.641e-08, 0.0, 1.0, 6.641e-08, 0.0, 1.0, -4.632e-07, 0.0, 1.0, -2.548e-11, 0.0, 1.0, -2.548e-11, 0.0, 1.0, 0.0, 0.0, 1.0, 2.686e-08, 0.0, 1.0, 2.686e-08, 0.0, 1.0, -9.02e-08, 0.0, 1.0, 1.533e-08, 0.0, 1.0, 1.533e-08, 0.0, 1.0, 2.249e-07, 0.0, 1.0, -1.509e-08, 0.0, 1.0, -1.509e-08, 0.0, 1.0, 0.0, 0.0, 1.0, 4.756e-11, 0.0, 1.0, 4.756e-11, 0.0, 1.0, 2.822e-07, 0.0, 1.0, -8.929e-08, 0.0, 1.0, -8.929e-08, 0.0, 1.0, 7.501e-08, 0.0, 1.0, -2.418e-08, 0.0, 1.0, -2.418e-08, 0.0, 1.0, 6.641e-08, 0.0, 1.0, -2.548e-11, 0.0, 1.0, -2.548e-11, 0.0, 1.0, 2.686e-08, 0.0, 1.0, 1.533e-08, 0.0, 1.0, 1.533e-08, 0.0, 1.0, -1.509e-08, 0.0, 1.0, 4.756e-11, 0.0, 1.0, 4.756e-11, 0.0, 1.0, -8.929e-08, 0.0, 1.0, -2.418e-08, 0.0, 1.0, -2.418e-08, 0.0, 1.0, -2.548e-11, 0.0, 1.0, 1.533e-08, -0.2349, 0.0, -0.972, -0.2349, 0.0, -0.972, -0.08717, 0.0, -0.9962, 0.6596, 0.0, 0.7517, 0.6595, 0.0, 0.7517, 0.5049, 0.0, 0.8632, -0.3636, 0.0, -0.9316, -0.3636, 0.0, -0.9316, -0.2349, 0.0, -0.972, 0.8175, 0.0, 0.5759, 0.8175, 0.0, 0.5759, 0.6595, 0.0, 0.7517, -0.9475, 0.0, 0.3196, -0.9475, 0.0, 0.3196, -1.0, 0.0, -3.801e-06, -0.5049, 0.0, -0.8632, -0.5049, 0.0, -0.8632, -0.3636, 0.0, -0.9316, 0.9475, 0.0, 0.3196, 0.9475, 0.0, 0.3196, 0.8175, 0.0, 0.5759, -0.8175, 0.0, 0.5759, -0.8175, 0.0, 0.5759, -0.9475, 0.0, 0.3196, -0.6595, 0.0, -0.7517, -0.6595, 0.0, -0.7517, -0.5049, 0.0, -0.8632, 1.0, 0.0, -3.811e-06, 1.0, 0.0, 3.892e-06, 0.9475, 0.0, 0.3196, -0.6595, 0.0, 0.7517, -0.6595, 0.0, 0.7517, -0.8175, 0.0, 0.5759, -0.8175, 0.0, -0.5759, -0.8175, 0.0, -0.5759, -0.6595, 0.0, -0.7517, 0.9475, 0.0, -0.3196, 0.9475, 0.0, -0.3196, 1.0, 0.0, 3.892e-06, -0.5049, 0.0, 0.8632, -0.5049, 0.0, 0.8632, -0.6595, 0.0, 0.7517, -0.9475, 0.0, -0.3196, -0.9475, 0.0, -0.3196, -0.8175, 0.0, -0.5759, 0.8175, 0.0, -0.5759, 0.8175, 0.0, -0.5759, 0.9475, 0.0, -0.3196, -0.3636, 0.0, 0.9316, -0.3636, 0.0, 0.9316, -0.5049, 0.0, 0.8632, -1.0, 0.0, 3.897e-06, -1.0, 0.0, -3.801e-06, -0.9475, 0.0, -0.3196, 0.6596, 0.0, -0.7517, 0.6596, 0.0, -0.7517, 0.8175, 0.0, -0.5759, -0.2349, 0.0, 0.972, -0.2349, 0.0, 0.972, -0.3636, 0.0, 0.9316, 0.5049, 0.0, -0.8632, 0.5049, 0.0, -0.8632, 0.6596, 0.0, -0.7517, -0.08716, 0.0, 0.9962, -0.08716, 0.0, 0.9962, -0.2349, 0.0, 0.972, 0.3636, 0.0, -0.9316, 0.3636, 0.0, -0.9316, 0.5049, 0.0, -0.8632, 0.02822, 0.0, 0.9996, 0.02822, 0.0, 0.9996, -0.08716, 0.0, 0.9962, 0.2349, 0.0, -0.972, 0.2349, 0.0, -0.972, 0.3636, 0.0, -0.9316, 0.1152, 0.0, 0.9933, 0.1152, 0.0, 0.9933, 0.02822, 0.0, 0.9996, 0.1152, 0.0, -0.9933, 0.1152, 0.0, -0.9933, 0.2349, 0.0, -0.972, 0.2349, 0.0, 0.972, 0.2349, 0.0, 0.972, 0.1152, 0.0, 0.9933, 0.02822, 0.0, -0.9996, 0.02822, 0.0, -0.9996, 0.1152, 0.0, -0.9933, 0.3636, 0.0, 0.9316, 0.3636, 0.0, 0.9316, 0.2349, 0.0, 0.972, -0.08717, 0.0, -0.9962, -0.08717, 0.0, -0.9962, 0.02822, 0.0, -0.9996, 0.5049, 0.0, 0.8632, 0.5049, 0.0, 0.8632, 0.3636, 0.0, 0.9316])] * 3)])
me_plane = bpy.data.meshes.new('Plane')
me_plane.from_pydata([(-3.0, 0.0, 3.0), (3.0, 0.0, 3.0), (-3.0, 0.0, -3.0), (3.0, 0.0, -3.0), (-2.762, 0.0, -2.762), (-2.762, 0.0, 2.762), (2.762, 0.0, 2.762), (2.762, 0.0, -2.762), (-2.762, 0.1459, -2.762), (-2.762, 0.1459, 2.762), (2.762, 0.1459, 2.762), (2.762, 0.1459, -2.762), (-3.0, 0.1459, -3.0), (-3.0, 0.1459, 3.0), (3.0, 0.1459, 3.0), (3.0, 0.1459, -3.0), (-2.762, 0.1459, -2.762), (-2.762, 0.1459, 2.762), (2.762, 0.1459, 2.762), (2.762, 0.1459, -2.762), (-3.0, 0.1459, -3.0), (-3.0, 0.1459, 3.0), (3.0, 0.1459, 3.0), (3.0, 0.1459, -3.0)], [], [(6, 4, 5), (0, 20, 2), (3, 22, 1), (5, 18, 6), (7, 16, 4), (8, 13, 9), (9, 14, 10), (10, 15, 11), (11, 12, 8), (6, 19, 7), (4, 17, 5), (2, 23, 3), (1, 21, 0), (8, 17, 16), (9, 18, 17), (10, 19, 18), (11, 16, 19), (13, 20, 21), (14, 21, 22), (15, 22, 23), (12, 23, 20), (3, 4, 2), (6, 3, 1), (5, 1, 0), (4, 0, 2), (6, 7, 4), (0, 21, 20), (3, 23, 22), (5, 17, 18), (7, 19, 16), (8, 12, 13), (9, 13, 14), (10, 14, 15), (11, 15, 12), (6, 18, 19), (4, 16, 17), (2, 20, 23), (1, 22, 21), (8, 9, 17), (9, 10, 18), (10, 11, 19), (11, 8, 16), (13, 12, 20), (14, 13, 21), (15, 14, 22), (12, 15, 23), (3, 7, 4), (6, 7, 3), (5, 6, 1), (4, 5, 0)])
_uv = me_plane.uv_layers.new(name='UVMap')
_uv.uv.foreach_set('vector', [0.6479, -0.3196, 0.9888, 0.827, 0.6479, 0.827, 1.007, -0.3196, 1.02, 0.5114, 1.007, 0.5114, 1.02, 1.343, 1.007, 0.5114, 1.02, 0.5114, 0.9888, -0.3196, 0.9978, 0.827, 0.9888, 0.827, 0.9978, -0.3196, 1.007, 0.827, 0.9978, 0.827, 0.2451, 0.8763, -0.1104, 0.9256, -0.09577, 0.8763, -0.09577, 0.8763, -0.1104, -0.3196, -0.09577, -0.2703, -0.09577, -0.2703, 0.2597, -0.3196, 0.2451, -0.2703, 0.2451, -0.2703, 0.2597, 0.9256, 0.2451, 0.8763, 1.02, -0.3196, 1.034, 0.4456, 1.02, 0.4456, 1.034, 1.211, 1.02, 0.4456, 1.034, 0.4456, 0.6299, -0.3196, 0.6389, 0.9256, 0.6299, 0.9256, 0.6389, -0.3196, 0.6479, 0.9256, 0.6389, 0.9256, 0.6479, 0.827, 0.6479, 0.827, 0.6479, 0.827, 0.6479, 0.827, 0.6479, 0.827, 0.6479, 0.827, 0.6479, 0.827, 0.6479, 0.827, 0.6479, 0.827, 0.6479, 0.827, 0.6479, 0.827, 0.6479, 0.827, 0.6479, 0.827, 0.6479, 0.827, 0.6479, 0.827, 0.6479, 0.827, 0.6479, 0.827, 0.6479, 0.827, 0.6479, 0.827, 0.6479, 0.827, 0.6479, 0.827, 0.6479, 0.827, 0.6479, 0.827, 0.6479, 0.827, 0.6299, 0.9256, 0.6153, -0.2703, 0.6299, -0.3196, 0.2744, 0.8763, 0.6299, 0.9256, 0.2597, 0.9256, 0.2744, -0.2703, 0.2597, 0.9256, 0.2597, -0.3196, 0.6153, -0.2703, 0.2597, -0.3196, 0.6299, -0.3196, 0.6479, -0.3196, 0.9888, -0.3196, 0.9888, 0.827, 1.007, -0.3196, 1.02, -0.3196, 1.02, 0.5114, 1.02, 1.343, 1.007, 1.343, 1.007, 0.5114, 0.9888, -0.3196, 0.9978, -0.3196, 0.9978, 0.827, 0.9978, -0.3196, 1.007, -0.3196, 1.007, 0.827, 0.2451, 0.8763, 0.2597, 0.9256, -0.1104, 0.9256, -0.09577, 0.8763, -0.1104, 0.9256, -0.1104, -0.3196, -0.09577, -0.2703, -0.1104, -0.3196, 0.2597, -0.3196, 0.2451, -0.2703, 0.2597, -0.3196, 0.2597, 0.9256, 1.02, -0.3196, 1.034, -0.3196, 1.034, 0.4456, 1.034, 1.211, 1.02, 1.211, 1.02, 0.4456, 0.6299, -0.3196, 0.6389, -0.3196, 0.6389, 0.9256, 0.6389, -0.3196, 0.6479, -0.3196, 0.6479, 0.9256, 0.6479, 0.827, 0.6479, 0.827, 0.6479, 0.827, 0.6479, 0.827, 0.6479, 0.827, 0.6479, 0.827, 0.6479, 0.827, 0.6479, 0.827, 0.6479, 0.827, 0.6479, 0.827, 0.6479, 0.827, 0.6479, 0.827, 0.6479, 0.827, 0.6479, 0.827, 0.6479, 0.827, 0.6479, 0.827, 0.6479, 0.827, 0.6479, 0.827, 0.6479, 0.827, 0.6479, 0.827, 0.6479, 0.827, 0.6479, 0.827, 0.6479, 0.827, 0.6479, 0.827, 0.6299, 0.9256, 0.6153, 0.8763, 0.6153, -0.2703, 0.2744, 0.8763, 0.6153, 0.8763, 0.6299, 0.9256, 0.2744, -0.2703, 0.2744, 0.8763, 0.2597, 0.9256, 0.6153, -0.2703, 0.2744, -0.2703, 0.2597, -0.3196])
me_plane.materials.append(mat_material_002)
me_plane.update()
me_plane.normals_split_custom_set([tuple(v) for v in zip(*[iter([0.0, 1.0, 0.0, 0.0, 1.0, 0.0, 0.0, 1.0, 0.0, -1.0, 0.0, 0.0, -1.0, 0.0, 0.0, -1.0, 0.0, 0.0, 1.0, 0.0, 0.0, 1.0, 0.0, 0.0, 1.0, 0.0, 0.0, 0.0, 0.0, -1.0, 0.0, 0.0, -1.0, 0.0, 0.0, -1.0, 0.0, 0.0, 1.0, 0.0, 0.0, 1.0, 0.0, 0.0, 1.0, 0.0, 1.0, 0.0, 0.0, 1.0, 0.0, 0.0, 1.0, 0.0, 0.0, 1.0, 3.973e-08, 0.0, 1.0, 3.973e-08, 0.0, 1.0, 3.973e-08, 0.0, 1.0, 0.0, 0.0, 1.0, 0.0, 0.0, 1.0, 0.0, 0.0, 1.0, -3.973e-08, 0.0, 1.0, -3.973e-08, 0.0, 1.0, -3.973e-08, -1.0, 0.0, 0.0, -1.0, 0.0, 0.0, -1.0, 0.0, 0.0, 1.0, 0.0, 0.0, 1.0, 0.0, 0.0, 1.0, 0.0, 0.0, 0.0, 0.0, -1.0, 0.0, 0.0, -1.0, 0.0, 0.0, -1.0, 0.0, 0.0, 1.0, 0.0, 0.0, 1.0, 0.0, 0.0, 1.0, 0.0, 0.0, 0.0, 0.0, 0.0, 0.0, 0.0, 0.0, 0.0, -4.371e-08, 1.0, -4.371e-08, 4.767e-05, 1.0, -4.371e-08, 0.0, 0.0, -4.371e-08, 0.0, 0.0, 0.0, 0.0, 0.0, 0.0, 0.0, 0.0, 0.0, -4.8e-05, 1.0, -4.371e-08, -4.797e-05, 1.0, -4.371e-08, 0.0, 0.0, -4.371e-08, 0.0, 0.0, 0.0, 0.0, 0.0, 0.0, 0.0, 0.0, 0.0, -4.8e-05, 1.0, -4.371e-08, -4.797e-05, 1.0, -4.371e-08, 0.0, 0.0, -4.371e-08, 0.0, 0.0, 0.0, 0.0, 0.0, 0.0, 0.0, 0.0, 0.0, -4.371e-08, 1.0, -4.371e-08, 4.767e-05, 1.0, -4.371e-08, 0.0, 0.0, -4.371e-08, 0.0, -1.0, 0.0, 0.0, -1.0, 0.0, 0.0, -1.0, 0.0, 0.0, -1.0, 0.0, 0.0, -1.0, 0.0, 0.0, -1.0, 0.0, 0.0, -1.0, 0.0, 0.0, -1.0, 0.0, 0.0, -1.0, 0.0, 0.0, -1.0, 0.0, 0.0, -1.0, 0.0, 0.0, -1.0, 0.0, 0.0, 1.0, 0.0, 0.0, 1.0, 0.0, 0.0, 1.0, 0.0, -1.0, 0.0, 0.0, -1.0, 0.0, 0.0, -1.0, 0.0, 0.0, 1.0, 0.0, 0.0, 1.0, 0.0, 0.0, 1.0, 0.0, 0.0, 0.0, 0.0, -1.0, 0.0, 0.0, -1.0, 0.0, 0.0, -1.0, 0.0, 0.0, 1.0, 0.0, 0.0, 1.0, 0.0, 0.0, 1.0, 0.0, 1.0, 0.0, 0.0, 1.0, 0.0, 0.0, 1.0, 0.0, 0.0, 1.0, 0.0, 0.0, 1.0, 0.0, 0.0, 1.0, 0.0, 0.0, 1.0, 0.0, 0.0, 1.0, 0.0, 0.0, 1.0, 0.0, 0.0, 1.0, 0.0, 0.0, 1.0, 0.0, 0.0, 1.0, 0.0, -1.0, 0.0, 0.0, -1.0, 0.0, 0.0, -1.0, 0.0, 0.0, 1.0, 0.0, 0.0, 1.0, 0.0, 0.0, 1.0, 0.0, 0.0, 0.0, 0.0, -1.0, 0.0, 0.0, -1.0, 0.0, 0.0, -1.0, 0.0, 0.0, 1.0, 0.0, 0.0, 1.0, 0.0, 0.0, 1.0, 0.0, 0.0, 0.0, 0.0, 0.0, 0.0, 0.0, 0.0, 0.0, -4.797e-05, 1.0, -4.371e-08, 0.0, 0.0, -4.371e-08, -4.8e-05, 1.0, -4.371e-08, 0.0, 0.0, 0.0, 0.0, 0.0, 0.0, 0.0, 0.0, 0.0, 4.767e-05, 1.0, -4.371e-08, 0.0, 0.0, -4.371e-08, -4.371e-08, 1.0, -4.371e-08, 0.0, 0.0, 0.0, 0.0, 0.0, 0.0, 0.0, 0.0, 0.0, 4.767e-05, 1.0, -4.371e-08, 0.0, 0.0, -4.371e-08, -4.371e-08, 1.0, -4.371e-08, 0.0, 0.0, 0.0, 0.0, 0.0, 0.0, 0.0, 0.0, 0.0, -4.797e-05, 1.0, -4.371e-08, 0.0, 0.0, -4.371e-08, -4.8e-05, 1.0, -4.371e-08, 0.0, -1.0, 0.0, 0.0, -1.0, 0.0, 0.0, -1.0, 0.0, 0.0, -1.0, 0.0, 0.0, -1.0, 0.0, 0.0, -1.0, 0.0, 0.0, -1.0, 0.0, 0.0, -1.0, 0.0, 0.0, -1.0, 0.0, 0.0, -1.0, 0.0, 0.0, -1.0, 0.0, 0.0, -1.0, 0.0])] * 3)])
me_cube_001 = bpy.data.meshes.new('Cube.001')
me_cube_001.from_pydata([(-1.0, -1.0, -0.01423), (-1.0, -1.0, 0.05539), (-1.0, 1.0, -0.01423), (-1.0, 1.0, 0.05539), (1.0, -1.0, -0.01423), (1.0, -1.0, 0.05539), (1.0, 1.0, -0.01423), (1.0, 1.0, 0.05539)], [], [(0, 1, 3, 2), (2, 3, 7, 6), (6, 7, 5, 4), (4, 5, 1, 0), (2, 6, 4, 0), (7, 3, 1, 5)])
_uv = me_cube_001.uv_layers.new(name='UVMap')
_uv.uv.foreach_set('vector', [0.375, 0.0, 0.625, 0.0, 0.625, 0.25, 0.375, 0.25, 0.375, 0.25, 0.625, 0.25, 0.625, 0.5, 0.375, 0.5, 0.375, 0.5, 0.625, 0.5, 0.625, 0.75, 0.375, 0.75, 0.375, 0.75, 0.625, 0.75, 0.625, 1.0, 0.375, 1.0, 0.125, 0.5, 0.375, 0.5, 0.375, 0.75, 0.125, 0.75, 0.625, 0.5, 0.875, 0.5, 0.875, 0.75, 0.625, 0.75])
me_cube_001.update()

# ---- objects
ob_circle = bpy.data.objects.new('Circle', me_circle)
ob_circle_001 = bpy.data.objects.new('Circle.001', me_circle_001)
ob_circle_002 = bpy.data.objects.new('Circle.002', me_circle_002)
ob_circle_003 = bpy.data.objects.new('Circle.003', me_circle_003)
ob_plane = bpy.data.objects.new('Plane', me_plane)
ob_cube = bpy.data.objects.new('Cube', me_cube_001)

# ---- transforms, parenting, visibility, modifiers, constraints
ob_circle.location = (0.0, 0.0, 0.0)
ob_circle.rotation_euler = (1.571, -0.0, 0.0)
ob_circle_001.location = (0.0, 0.0, 0.0)
ob_circle_001.rotation_euler = (1.571, -0.0, 0.0)
ob_circle_002.location = (0.0, 0.0, 0.0)
ob_circle_002.rotation_euler = (1.571, -0.0, 0.0)
ob_circle_003.location = (0.0, 0.0, 0.0)
ob_circle_003.rotation_euler = (1.571, -0.0, 0.0)
ob_plane.location = (0.0, 0.0, -0.01)
ob_plane.rotation_euler = (1.571, -0.0, 0.0)
ob_cube.location = (0.0, 0.0, 0.0)
ob_cube.scale = (3.1, 3.1, 3.1)

# ---- collection membership
col_collection.objects.link(ob_circle)
col_collection.objects.link(ob_circle_001)
col_collection.objects.link(ob_circle_002)
col_collection.objects.link(ob_circle_003)
col_collection.objects.link(ob_plane)
col_collection.objects.link(ob_cube)

# ---- scene / render settings (as saved in the file)
scene.frame_start = 1; scene.frame_end = 250; scene.frame_set(1)
scene.render.engine = 'BLENDER_EEVEE_NEXT'
scene.cycles.sampling_pattern = 'TABULATED_SOBOL'
scene.view_settings.view_transform = 'Filmic'
bpy.context.view_layer.update()

# ---- added for rendering (the .blend has no active camera and no usable light): camera, sun
cam_auto = bpy.data.cameras.new('AutoCamera')
cam_auto.lens = 50.0
cam_auto.sensor_width = 36.0
cam_auto.clip_end = 1000.0
ob_auto_camera = bpy.data.objects.new('AutoCamera', cam_auto)
scene.collection.objects.link(ob_auto_camera)
ob_auto_camera.location = (8.11494, -9.73793, 6.55576)
ob_auto_camera.rotation_euler = (1.09748, -7.21219e-08, 0.694738)
scene.camera = ob_auto_camera
light_auto_sun = bpy.data.lights.new('AutoSun', 'SUN')
light_auto_sun.energy = 3.0
light_auto_sun.angle = 0.0523599
ob_auto_sun = bpy.data.objects.new('AutoSun', light_auto_sun)
scene.collection.objects.link(ob_auto_sun)
ob_auto_sun.rotation_euler = (0.872665, 0.174533, 0.523599)
bpy.context.view_layer.update()
